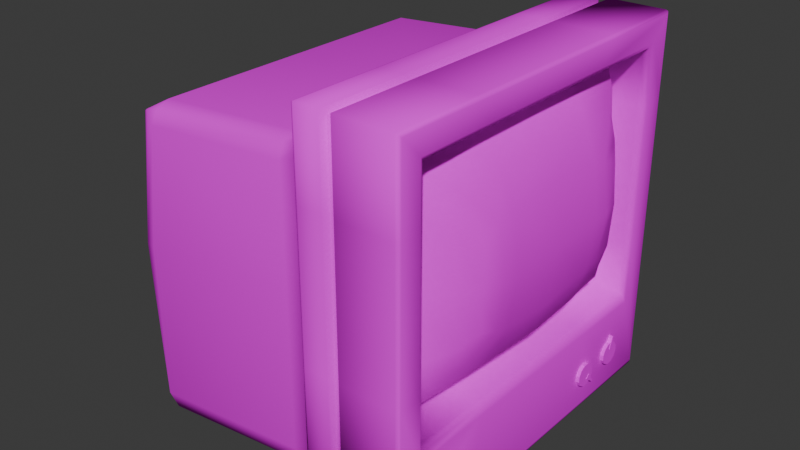 # Source: CRT.blend  (saved by Blender 4.4.32; exported with 4.5.12 LTS)
import bpy
from mathutils import Matrix  # noqa: F401  (used for matrix-valued properties, if any)

bpy.ops.wm.read_factory_settings(use_empty=True)
scene = bpy.context.scene
scene.name = 'Scene'

# ---- collections
col_collection = bpy.data.collections.new('Collection'); scene.collection.children.link(col_collection)

# ---- images (referenced by path relative to the original .blend; pixels are not part of the script)
import os
ASSET_DIR = os.environ.get("B2B_ASSET_DIR", "")  # directory of the original .blend (textures are referenced by path, not embedded)
HERE = os.path.dirname(os.path.abspath(__file__))  # packed textures are extracted next to this script under _unpacked/

def load_image(name, relpath, width, height, colorspace="sRGB"):
    """Load a texture the original file referenced (path relative to the .blend, or extracted next to this script)."""
    p = next((c for c in (os.path.join(HERE, relpath), os.path.join(ASSET_DIR, relpath)) if relpath and os.path.exists(c)), "")
    if p:
        img = bpy.data.images.load(p, check_existing=True)
        img.name = name
    else:  # same state as the original file: an image datablock whose file is absent (Cycles renders it pink)
        img = bpy.data.images.new(name, width, height)
        img.source = "FILE"
        img.filepath = "//" + (relpath or name)
    img.colorspace_settings.name = colorspace
    return img
img_crt3_png_001 = load_image('crt3.png.001', 'crt3.png', 1024, 1024, 'sRGB')

# ---- materials (node trees are filled in below, after node groups)
mat_material = bpy.data.materials.new('Material')
mat_material.alpha_threshold = 0.0
mat_material.roughness = 0.5
mat_material.line_color = (0.0, 0.0, 0.0, 1.0)

# ---- material node trees
mat_material.use_nodes = True; mat_material.node_tree.nodes.clear()
_N = mat_material.node_tree.nodes; _L = mat_material.node_tree.links
n0 = _N.new('ShaderNodeOutputMaterial'); n0.name = 'Material Output'; n0.location = (300, 300)
n1 = _N.new('ShaderNodeBsdfPrincipled'); n1.name = 'Principled BSDF'; n1.location = (10, 300)
n1.inputs[2].default_value = 1.0
n1.inputs[3].default_value = 1.45
n1.inputs[13].default_value = 0.0
n2 = _N.new('ShaderNodeTexImage'); n2.name = 'Image Texture'; n2.location = (-280, 275)
n2.image = img_crt3_png_001
_L.new(n1.outputs[0], n0.inputs[0])
_L.new(n2.outputs[0], n1.inputs[0])
n0.is_active_output = True

# ---- world
world_world = bpy.data.worlds.new('World'); scene.world = world_world
world_world.use_nodes = True; world_world.node_tree.nodes.clear()
_N = world_world.node_tree.nodes; _L = world_world.node_tree.links
n0 = _N.new('ShaderNodeOutputWorld'); n0.name = 'World Output'; n0.location = (300, 300)
n1 = _N.new('ShaderNodeBackground'); n1.name = 'Background'; n1.location = (10, 300)
n1.inputs[0].default_value = (0.05088, 0.05088, 0.05088, 1.0)
_L.new(n1.outputs[0], n0.inputs[0])
n0.is_active_output = True
world_world.color = (0.05088, 0.05088, 0.05088)
world_world.sun_shadow_jitter_overblur = 0.0

# ---- meshes
me_cube_001 = bpy.data.meshes.new('Cube.001')
me_cube_001.from_pydata([(0.6136, -1.0, -1.0), (0.6136, -1.0, 1.0), (0.6136, 1.0, -1.0), (0.6136, 1.0, 1.0), (0.7166, 0.8405, 0.8405), (0.7166, 0.8405, -0.4859), (0.7166, -0.8405, -0.4859), (0.7166, -0.8405, 0.8405), (0.6136, 0.0, -1.0), (0.6136, 0.0, 1.0), (0.7166, 0.0, -0.4859), (0.7166, 0.0, 0.8405), (0.6136, -1.0, 0.1773), (0.6136, 1.0, 0.1773), (0.7166, 0.8405, 0.1773), (0.7166, -0.8405, 0.1773), (0.6738, -0.5, -1.0), (0.6136, 1.0, -0.2055), (0.7166, 0.8405, -0.2055), (0.7215, -0.8405, -0.2055), (0.6738, -1.0, -0.2055), (0.6136, -1.0, -0.2055), (0.6136, -1.0, 0.5601), (0.6136, 1.0, 0.5601), (0.7166, 0.8405, 0.5601), (0.7166, -0.8405, 0.5601), (0.6738, -1.0, -1.0), (0.6136, -0.5, -1.0), (0.7166, -0.4202, 0.8405), (0.6136, -0.5, 1.0), (0.7166, -0.4202, -0.4859), (0.6738, 1.0, -0.2055), (0.6738, 0.5, -1.0), (0.6738, 1.0, -1.0), (0.6136, 0.5, 1.0), (0.7166, 0.4202, -0.4859), (0.6136, 0.5, -1.0), (0.7166, 0.4202, 0.8405), (0.6738, 1.0, 0.5601), (0.6738, 0.5, 1.0), (0.6738, 1.0, 1.0), (0.9793, 1.0, 1.0), (1.0, 0.9843, 0.9843), (0.9939, 0.9954, 0.9954), (0.9793, 1.0, -1.0), (0.9939, 0.9975, -0.9919), (0.9793, -1.0, -1.0), (1.0, -0.9914, -0.9724), (0.9939, -0.9975, -0.9919), (0.9793, -1.0, 1.0), (1.0, -0.9843, 0.9843), (0.9939, -0.9954, 0.9954), (0.9793, 0.0, -1.0), (1.0, 0.0, -0.9733), (0.9939, 0.0, -0.9922), (0.9793, 0.0, 1.0), (1.0, 0.0, 0.9836), (0.9939, 0.0, 0.9952), (1.0, 0.9867, 0.1773), (0.9793, 1.0, 0.1773), (0.9939, 0.9961, 0.1773), (0.9793, -1.0, 0.1773), (1.0, -0.9867, 0.1773), (0.9939, -0.9961, 0.1773), (0.9793, 1.0, -0.2055), (1.0, 0.9887, -0.2055), (0.9939, 0.9967, -0.2055), (1.0, -0.9887, -0.2055), (0.9793, -1.0, -0.2055), (0.9939, -0.9967, -0.2055), (0.9793, 1.0, 0.5601), (1.0, 0.9852, 0.5601), (0.9939, 0.9957, 0.5601), (1.0, -0.9852, 0.5601), (0.9793, -1.0, 0.5601), (0.9939, -0.9957, 0.5601), (1.0, -0.4919, 0.9838), (0.9793, -0.5, 1.0), (0.9939, -0.4976, 0.9952), (1.0, -0.4958, -0.9731), (0.9793, -0.5, -1.0), (0.9939, -0.4988, -0.9921), (0.9793, 0.5, -1.0), (0.9939, 0.4988, -0.9921), (1.0, 0.4919, 0.9838), (0.9793, 0.5, 1.0), (0.9939, 0.4976, 0.9952), (1.0, -0.8575, -0.5409), (0.9588, -0.8405, -0.4859), (0.9879, -0.8455, -0.502), (1.0, -0.8717, 0.8717), (0.9588, -0.8405, 0.8405), (0.9879, -0.8496, 0.8496), (0.9588, 0.8405, -0.4859), (0.9879, 0.8455, -0.502), (1.0, 0.8717, 0.8717), (0.9588, 0.8405, 0.8405), (0.9879, 0.8496, 0.8496), (1.0, 0.0, -0.539), (0.9588, 0.0, -0.4859), (0.9879, 0.0, -0.5015), (1.0, 0.0, 0.8731), (0.9588, 0.0, 0.8405), (0.9879, 0.0, 0.85), (0.9588, 0.8405, 0.1773), (1.0, 0.867, 0.1773), (0.9879, 0.8482, 0.1773), (1.0, -0.867, 0.1773), (0.9588, -0.8405, 0.1773), (0.9879, -0.8482, 0.1773), (1.0, 0.863, -0.2055), (0.9588, 0.8405, -0.2055), (0.9879, 0.8471, -0.2055), (0.9588, -0.8405, -0.2055), (1.0, -0.863, -0.2055), (0.9879, -0.8471, -0.2055), (1.0, 0.8698, 0.5601), (0.9588, 0.8405, 0.5601), (0.9879, 0.8491, 0.5601), (0.9588, -0.8405, 0.5601), (1.0, -0.8698, 0.5601), (0.9879, -0.8491, 0.5601), (0.9588, -0.4202, 0.8405), (1.0, -0.4364, 0.8728), (0.9879, -0.425, 0.8499), (0.9588, -0.4202, -0.4859), (1.0, -0.4285, -0.5395), (0.9879, -0.4227, -0.5016), (0.9588, 0.4202, -0.4859), (0.9879, 0.4227, -0.5016), (0.9588, 0.4202, 0.8405), (1.0, 0.4364, 0.8728), (0.9879, 0.425, 0.8499), (0.4588, 0.0, -0.9201), (0.4588, 0.0, 0.8339), (0.4588, -0.9134, 0.133), (0.4588, 0.9134, 0.133), (0.6738, -0.5, 1.0), (0.6738, -1.0, 1.0), (0.6738, -1.0, 0.5601), (0.6738, 0.0, -1.0), (0.6738, 0.0, 1.0), (0.6738, 1.0, 0.1773), (0.6738, -1.0, 0.1773), (0.6263, -0.4846, -0.967), (0.6263, -0.9691, -0.967), (0.6263, -0.9691, 0.5449), (0.6263, -0.9691, 0.9713), (0.6263, 0.4846, 0.9713), (0.6263, 0.9691, 0.9713), (0.6263, 0.9691, -0.1971), (0.6263, 0.9691, -0.967), (0.6263, 0.4846, -0.967), (0.6263, 5.748e-11, -0.967), (0.6263, -0.4846, 0.9713), (0.6263, 5.748e-11, 0.9713), (0.6263, -0.9691, -0.1971), (0.6263, -0.9691, 0.1739), (0.6263, 0.9691, 0.5449), (0.6263, 0.9691, 0.1739), (0.6568, -0.9691, -0.967), (0.6568, 0.9691, -0.1971), (0.6568, 0.9691, -0.967), (0.6568, 0.4846, 0.9713), (0.6568, 0.9691, 0.9713), (0.6568, 0.9691, 0.5449), (0.6568, 0.4846, -0.967), (0.6568, -0.9691, -0.1971), (0.6568, -0.4846, 0.9713), (0.6568, 5.748e-11, 0.9713), (0.6568, 0.9691, 0.1739), (0.6568, -0.4846, -0.967), (0.6568, -0.9691, 0.9713), (0.6568, -0.9691, 0.5449), (0.6568, 5.748e-11, -0.967), (0.6568, -0.9691, 0.1739), (0.2978, 0.0, 0.7758), (0.2978, -0.9134, 0.0813), (0.2978, 0.0, -0.9358), (0.2978, 0.9134, 0.0813), (-0.7405, 0.0, -0.06637), (-0.501, 0.0, 0.7199), (-0.6561, 0.0, 0.5505), (-0.603, 0.0, 0.6561), (-0.7405, -0.777, -0.06637), (-0.6046, -0.9134, -0.04036), (-0.7007, -0.8735, -0.05875), (-0.7405, 0.0, -0.9247), (-0.6048, 0.0, -1.037), (-0.7007, 0.0, -1.014), (-0.7405, -0.777, -0.9247), (-0.7007, -0.8349, -0.9605), (-0.6561, -0.777, 0.5505), (-0.603, -0.8735, 0.6562), (-0.6046, 0.9134, -0.04036), (-0.7405, 0.777, -0.06637), (-0.7007, 0.8735, -0.05875), (-0.7405, 0.777, -0.9247), (-0.7007, 0.8349, -0.9605), (-0.6561, 0.777, 0.5505), (-0.603, 0.8735, 0.6562), (0.4588, -0.8151, 0.8339), (0.4588, -0.9134, 0.7333), (0.4588, -0.8846, 0.8044), (0.4588, 0.9134, 0.7333), (0.4588, 0.8151, 0.8339), (0.4588, 0.8846, 0.8044), (0.2978, -0.8151, 0.7758), (0.2978, -0.9134, 0.6776), (0.2978, -0.8846, 0.7471), (0.2978, 0.9134, 0.6776), (0.2978, 0.8151, 0.7758), (0.2978, 0.8846, 0.7471), (-0.5151, -0.9134, 0.6158), (-0.5009, -0.8151, 0.72), (-0.58, -0.8824, 0.6705), (-0.505, -0.8846, 0.6894), (-0.5009, 0.8151, 0.72), (-0.5151, 0.9134, 0.6158), (-0.58, 0.8824, 0.6705), (-0.505, 0.8846, 0.6894), (0.4588, 0.7603, -0.9201), (0.4588, 0.9134, -0.7646), (0.4588, 0.8686, -0.8746), (0.4588, -0.9134, -0.7646), (0.4588, -0.7603, -0.9201), (0.4588, -0.8686, -0.8746), (0.2978, -0.9134, -0.7841), (0.2978, -0.7603, -0.9358), (0.2978, -0.8686, -0.8914), (0.2978, 0.7603, -0.9358), (0.2978, 0.9134, -0.7841), (0.2978, 0.8686, -0.8914), (-0.6047, -0.7603, -1.037), (-0.6047, -0.9134, -0.8819), (-0.6047, -0.8686, -0.9918), (-0.6047, 0.9134, -0.8819), (-0.6047, 0.7603, -1.037), (-0.6047, 0.8686, -0.9918), (1.0, 0.9914, -0.9724), (1.0, 0.4958, -0.9731), (1.0, 0.4285, -0.5395), (1.0, 0.8575, -0.5409), (0.4588, -0.562, -0.981), (0.4778, -0.5, -1.0), (0.4644, -0.5181, -0.9944), (0.4778, -1.0, -1.0), (0.4588, -0.981, -0.981), (0.4644, -0.9944, -0.9944), (0.4588, -0.981, 0.5981), (0.4778, -1.0, 0.5601), (0.4644, -0.9944, 0.5712), (0.4778, -1.0, 1.0), (0.4588, -0.981, 0.981), (0.4644, -0.9944, 0.9944), (0.4588, 0.5361, 0.981), (0.4778, 0.5, 1.0), (0.4644, 0.5106, 0.9944), (0.4778, 1.0, 1.0), (0.4588, 0.981, 0.981), (0.4644, 0.9944, 0.9944), (0.4588, 0.981, -0.3284), (0.4778, 1.0, -0.2055), (0.4644, 0.9944, -0.2415), (0.4778, 1.0, -1.0), (0.4588, 0.981, -0.981), (0.4644, 0.9944, -0.9944), (0.4588, 0.562, -0.981), (0.4778, 0.5, -1.0), (0.4644, 0.5181, -0.9944), (0.4778, 0.0, -1.0), (0.4588, 0.0, -0.981), (0.4644, 0.0, -0.9944), (0.4588, -0.5361, 0.981), (0.4778, -0.5, 1.0), (0.4644, -0.5106, 0.9944), (0.4778, 0.0, 1.0), (0.4588, 0.0, 0.981), (0.4644, 0.0, 0.9944), (0.4588, -0.981, -0.3284), (0.4778, -1.0, -0.2055), (0.4644, -0.9944, -0.2415), (0.4778, -1.0, 0.1773), (0.4588, -0.981, 0.1675), (0.4644, -0.9944, 0.1744), (0.4588, 0.981, 0.5981), (0.4778, 1.0, 0.5601), (0.4644, 0.9944, 0.5712), (0.4778, 1.0, 0.1773), (0.4588, 0.981, 0.1675), (0.4644, 0.9944, 0.1744), (0.7166, 0.8405, 0.8405), (0.7166, 0.8405, -0.4859), (0.7166, -0.8405, -0.4859), (0.7166, -0.8405, 0.8405), (0.7166, 0.0, -0.4859), (0.7166, 0.0, 0.8405), (0.7166, 0.8405, 0.1773), (0.7166, -0.8405, 0.1773), (0.7166, 0.8405, -0.2055), (0.7215, -0.8405, -0.2055), (0.7166, 0.8405, 0.5601), (0.7166, -0.8405, 0.5601), (0.7166, -0.4202, 0.8405), (0.7166, -0.4202, -0.4859), (0.7166, 0.4202, -0.4859), (0.7166, 0.4202, 0.8405), (0.7893, 0.7976, -0.1859), (1.04, 0.5092, -0.0426), (0.9706, 0.6131, -0.107), (1.04, 0.4132, -0.07721), (0.8429, 0.7275, -0.3966), (0.9706, 0.5505, -0.2282), (1.04, 0.3214, -0.1046), (0.7981, 0.3963, -0.4479), (0.9706, 0.3284, -0.2861), (1.04, -0.3205, 0.4591), (0.7981, -0.396, 0.8024), (0.9706, -0.3277, 0.6407), (0.843, -0.7271, 0.7511), (1.04, -0.4123, 0.4318), (0.9706, -0.5498, 0.5827), (1.04, -0.5092, -0.0428), (0.794, -0.7974, -0.1859), (0.9706, -0.6126, -0.1071), (0.8429, -0.7271, -0.3966), (1.04, -0.4123, -0.07749), (0.9706, -0.5498, -0.2282), (1.04, -0.3205, -0.1046), (0.7981, -0.396, -0.4479), (0.9706, -0.3277, -0.2861), (0.7868, 9.643e-05, -0.4597), (1.04, 0.0004584, -0.1342), (0.9706, 0.0003421, -0.3092), (1.04, 0.3214, 0.4591), (0.7981, 0.3963, 0.8024), (0.9706, 0.3283, 0.6407), (0.7868, 9.645e-05, 0.8142), (1.04, 0.0004584, 0.4888), (0.9706, 0.0003422, 0.6637), (0.7893, 0.7976, 0.5405), (1.04, 0.5092, 0.3971), (0.9706, 0.6131, 0.4616), (1.047, 0.5256, 0.1773), (0.7732, 0.8137, 0.1773), (0.9706, 0.6407, 0.1773), (1.04, -0.5082, 0.3971), (0.7893, -0.7973, 0.5405), (0.9706, -0.6124, 0.4616), (0.7733, -0.8135, 0.1773), (1.047, -0.5251, 0.1774), (0.9706, -0.6401, 0.1773), (0.8429, 0.7275, 0.7512), (1.04, 0.4132, 0.4318), (0.9706, 0.5505, 0.5827), (0.8797, 0.7318, -0.1586), (0.9075, 0.663, -0.3308), (0.8842, 0.3759, -0.3875), (0.8843, -0.3754, 0.742), (0.9075, -0.6624, 0.6853), (0.8821, -0.7315, -0.1587), (0.9075, -0.6624, -0.3308), (0.8843, -0.3754, -0.3875), (0.8784, 0.0002188, -0.4055), (0.8842, 0.3759, 0.742), (0.8784, 0.0002188, 0.7601), (0.8797, 0.7318, 0.5132), (0.8714, 0.7545, 0.1773), (0.8797, -0.7314, 0.5132), (0.8714, -0.7541, 0.1773), (0.9075, 0.663, 0.6853), (1.073, -0.4123, 0.1774), (1.076, -0.3205, 0.1774), (1.076, 0.0004584, 0.1773), (1.076, 0.3214, 0.1773), (1.073, 0.4132, 0.1773)], [], [(247, 225, 243), (117, 96, 4, 24), (88, 125, 30, 6), (140, 52, 80, 16), (93, 111, 18, 5), (2, 17, 150, 151), (113, 88, 6, 19), (141, 39, 163, 169), (33, 44, 82, 32), (3, 34, 148, 149), (110, 242, 239, 65), (91, 119, 25, 7), (95, 116, 71, 42), (102, 122, 28, 11), (99, 128, 35, 10), (38, 142, 170, 165), (130, 102, 11, 37), (142, 38, 70, 59), (101, 131, 84, 56), (289, 136, 204, 285), (253, 273, 201), (105, 110, 65, 58), (116, 105, 58, 71), (108, 113, 19, 15), (107, 120, 73, 62), (259, 285, 204), (279, 283, 135, 224), (96, 130, 37, 4), (16, 80, 46, 26), (122, 91, 7, 28), (261, 222, 136, 289), (23, 3, 149, 158), (114, 107, 62, 67), (120, 90, 50, 73), (38, 40, 41, 70), (283, 249, 202, 135), (111, 104, 14, 18), (1, 22, 146, 147), (119, 108, 15, 25), (31, 142, 59, 64), (243, 225, 133, 271), (265, 222, 261), (265, 267, 221), (255, 259, 205), (247, 279, 224), (90, 123, 76, 50), (126, 87, 47, 79), (123, 101, 56, 76), (32, 82, 52, 140), (104, 117, 24, 14), (125, 99, 10, 30), (277, 134, 201, 273), (249, 253, 202), (271, 133, 221, 267), (128, 93, 5, 35), (98, 126, 79, 53), (33, 31, 64, 44), (131, 95, 42, 84), (241, 98, 53, 240), (16, 26, 160, 171), (255, 205, 134, 277), (65, 239, 45, 66), (66, 45, 44, 64), (82, 44, 45, 83), (83, 45, 239, 240), (77, 49, 51, 78), (78, 51, 50, 76), (68, 46, 48, 69), (69, 48, 47, 67), (80, 52, 54, 81), (81, 54, 53, 79), (85, 55, 57, 86), (86, 57, 56, 84), (71, 58, 60, 72), (72, 60, 59, 70), (74, 61, 63, 75), (75, 63, 62, 73), (58, 65, 66, 60), (60, 66, 64, 59), (61, 68, 69, 63), (63, 69, 67, 62), (42, 71, 72, 43), (43, 72, 70, 41), (49, 74, 75, 51), (51, 75, 73, 50), (55, 77, 78, 57), (57, 78, 76, 56), (46, 80, 81, 48), (48, 81, 79, 47), (52, 82, 83, 54), (54, 83, 240, 53), (41, 85, 86, 43), (43, 86, 84, 42), (13, 23, 158, 159), (111, 93, 94, 112), (112, 94, 242, 110), (241, 242, 94, 129), (129, 94, 93, 128), (123, 90, 92, 124), (124, 92, 91, 122), (114, 87, 89, 115), (115, 89, 88, 113), (126, 98, 100, 127), (127, 100, 99, 125), (131, 101, 103, 132), (132, 103, 102, 130), (117, 104, 106, 118), (118, 106, 105, 116), (120, 107, 109, 121), (121, 109, 108, 119), (104, 111, 112, 106), (106, 112, 110, 105), (107, 114, 115, 109), (109, 115, 113, 108), (96, 117, 118, 97), (97, 118, 116, 95), (90, 120, 121, 92), (92, 121, 119, 91), (101, 123, 124, 103), (103, 124, 122, 102), (87, 126, 127, 89), (89, 127, 125, 88), (98, 241, 129, 100), (100, 129, 128, 99), (95, 131, 132, 97), (97, 132, 130, 96), (87, 114, 67, 47), (134, 205, 211, 176), (135, 202, 208, 177), (133, 225, 228, 178), (221, 133, 178, 230), (224, 135, 177, 227), (207, 176, 181, 214), (41, 40, 39, 85), (55, 141, 137, 77), (22, 12, 157, 146), (143, 139, 173, 175), (0, 27, 144, 145), (68, 61, 143, 20), (12, 21, 156, 157), (61, 74, 139, 143), (40, 38, 165, 164), (20, 143, 175, 167), (85, 39, 141, 55), (77, 137, 138, 49), (21, 0, 145, 156), (46, 68, 20, 26), (74, 49, 138, 139), (142, 31, 161, 170), (173, 172, 147, 146), (160, 167, 156, 145), (168, 154, 147, 172), (163, 148, 155, 169), (175, 173, 146, 157), (167, 175, 157, 156), (169, 155, 154, 168), (164, 149, 148, 163), (151, 150, 161, 162), (152, 166, 174, 153), (150, 159, 170, 161), (158, 149, 164, 165), (144, 171, 160, 145), (159, 158, 165, 170), (151, 162, 166, 152), (153, 174, 171, 144), (138, 137, 168, 172), (34, 9, 155, 148), (33, 32, 166, 162), (26, 20, 167, 160), (39, 40, 164, 163), (17, 13, 159, 150), (36, 2, 151, 152), (139, 138, 172, 173), (27, 8, 153, 144), (137, 141, 169, 168), (140, 16, 171, 174), (8, 36, 152, 153), (31, 33, 162, 161), (9, 29, 154, 155), (29, 1, 147, 154), (32, 140, 174, 166), (193, 186, 185, 213, 215), (186, 191, 234, 185), (187, 180, 195, 197), (190, 184, 180, 187), (178, 228, 233, 188), (204, 136, 179, 210), (227, 177, 185, 234), (177, 208, 213, 185), (210, 179, 194, 218), (179, 231, 236, 194), (176, 211, 217, 181), (230, 178, 188, 237), (184, 192, 182, 180), (190, 187, 189, 191), (194, 236, 198, 196), (181, 217, 219, 200, 183), (193, 183, 182, 192), (192, 184, 186, 193), (215, 214, 181, 183, 193), (184, 190, 191, 186), (191, 189, 188, 233), (187, 197, 198, 189), (219, 218, 194, 196, 200), (183, 200, 199, 182), (200, 196, 195, 199), (189, 198, 237, 188), (196, 198, 197, 195), (180, 182, 199, 195), (213, 216, 215), (216, 214, 215), (217, 220, 219), (220, 218, 219), (211, 205, 206, 212), (212, 206, 204, 210), (208, 202, 203, 209), (209, 203, 201, 207), (210, 218, 220, 212), (212, 220, 217, 211), (213, 208, 209, 216), (216, 209, 207, 214), (201, 134, 176, 207), (34, 3, 258, 256), (233, 235, 191), (235, 234, 191), (236, 238, 198), (238, 237, 198), (231, 222, 223, 232), (232, 223, 221, 230), (228, 225, 226, 229), (229, 226, 224, 227), (233, 228, 229, 235), (235, 229, 227, 234), (236, 231, 232, 238), (238, 232, 230, 237), (136, 222, 231, 179), (21, 12, 282, 280), (253, 203, 202), (203, 253, 201), (1, 29, 274, 252), (23, 13, 288, 286), (27, 0, 246, 244), (29, 9, 276, 274), (206, 259, 204), (259, 206, 205), (2, 36, 268, 264), (226, 247, 224), (36, 8, 270, 268), (223, 222, 265), (223, 265, 221), (13, 17, 262, 288), (22, 1, 252, 250), (0, 21, 280, 246), (226, 225, 247), (3, 23, 286, 258), (17, 2, 264, 262), (9, 34, 256, 276), (12, 22, 250, 282), (239, 242, 241, 240), (244, 246, 248, 245), (245, 248, 247, 243), (250, 252, 254, 251), (251, 254, 253, 249), (256, 258, 260, 257), (257, 260, 259, 255), (262, 264, 266, 263), (263, 266, 265, 261), (268, 270, 272, 269), (269, 272, 271, 267), (274, 276, 278, 275), (275, 278, 277, 273), (280, 282, 284, 281), (281, 284, 283, 279), (286, 288, 290, 287), (287, 290, 289, 285), (288, 262, 263, 290), (290, 263, 261, 289), (246, 280, 281, 248), (248, 281, 279, 247), (282, 250, 251, 284), (284, 251, 249, 283), (258, 286, 287, 260), (260, 287, 285, 259), (270, 244, 245, 272), (272, 245, 243, 271), (252, 274, 275, 254), (254, 275, 273, 253), (276, 256, 257, 278), (278, 257, 255, 277), (264, 268, 269, 266), (266, 269, 267, 265), (8, 27, 244, 270), (298, 300, 323, 349), (299, 297, 344, 307), (294, 302, 347, 319), (302, 298, 349, 347), (300, 293, 325, 323), (297, 301, 340, 344), (306, 296, 337, 335), (301, 291, 352, 340), (304, 295, 331, 329), (291, 306, 335, 352), (305, 292, 311, 314), (295, 305, 314, 331), (293, 304, 329, 325), (303, 294, 319, 317), (296, 303, 317, 337), (308, 310, 312, 309), (355, 356, 311, 307), (357, 356, 312, 315), (315, 312, 310, 313), (358, 359, 321, 318), (318, 321, 320, 316), (360, 361, 327, 324), (324, 327, 326, 322), (362, 363, 333, 330), (330, 333, 332, 328), (364, 365, 339, 336), (336, 339, 338, 334), (341, 343, 345, 342), (366, 367, 344, 340), (368, 369, 351, 348), (348, 351, 350, 346), (343, 308, 309, 345), (367, 355, 307, 344), (369, 360, 324, 351), (351, 324, 322, 350), (353, 341, 342, 354), (370, 366, 340, 352), (359, 368, 348, 321), (321, 348, 346, 320), (365, 358, 318, 339), (339, 318, 316, 338), (361, 362, 330, 327), (327, 330, 328, 326), (363, 357, 315, 333), (333, 315, 313, 332), (370, 364, 336, 354), (354, 336, 334, 353), (292, 299, 307, 311), (352, 335, 364, 370), (331, 314, 357, 363), (325, 329, 362, 361), (337, 317, 358, 365), (319, 347, 368, 359), (354, 342, 366, 370), (349, 323, 360, 369), (345, 309, 355, 367), (347, 349, 369, 368), (342, 345, 367, 366), (335, 337, 365, 364), (329, 331, 363, 362), (323, 325, 361, 360), (317, 319, 359, 358), (314, 311, 356, 357), (309, 312, 356, 355), (373, 338, 316, 372), (374, 334, 338, 373), (372, 316, 320, 371), (374, 375, 353, 334), (371, 320, 346, 350), (375, 343, 341, 353), (310, 308, 343, 375), (313, 310, 375, 374), (313, 374, 373, 332), (332, 373, 372, 328), (328, 372, 371, 326), (326, 371, 350, 322)])
me_cube_001.polygons.foreach_set('use_smooth', [True] * 368)
_k = set([(4, 24), (4, 37), (5, 18), (5, 35), (6, 19), (6, 30), (7, 25), (7, 28), (10, 30), (10, 35), (11, 28), (11, 37), (14, 18), (14, 24), (15, 19), (15, 25), (291, 301), (291, 306), (292, 299), (292, 305), (293, 300), (293, 304), (294, 302), (294, 303), (295, 304), (295, 305), (296, 303), (296, 306), (297, 299), (297, 301), (298, 300), (298, 302)])
me_cube_001.attributes.new('sharp_edge', 'BOOLEAN', 'EDGE').data.foreach_set('value', [ (min(e.vertices), max(e.vertices)) in _k for e in me_cube_001.edges])
_uv = me_cube_001.uv_layers.new(name='UVMap')
_uv.uv.foreach_set('vector', [0.08097, 0.6402, 0.06861, 0.6937, 0.05751, 0.6402, 0.2421, 0.2877, 0.2421, 0.2766, 0.2516, 0.2765, 0.2517, 0.2876, 0.2557, 0.1056, 0.2556, 0.08899, 0.2652, 0.08898, 0.2652, 0.1056, 0.222, 0.07242, 0.2341, 0.0724, 0.2342, 0.09218, 0.2221, 0.0922, 0.2423, 0.3291, 0.2422, 0.318, 0.2518, 0.3179, 0.2518, 0.329, 0.2182, 0.3494, 0.2182, 0.318, 0.2196, 0.3176, 0.2195, 0.3481, 0.2422, 0.1434, 0.2423, 0.1323, 0.2518, 0.1324, 0.2516, 0.1435, 0.2222, 0.2307, 0.2222, 0.2505, 0.2209, 0.2499, 0.2209, 0.2307, 0.2221, 0.3494, 0.2342, 0.3494, 0.2342, 0.3692, 0.2221, 0.3692, 0.2184, 0.2703, 0.2184, 0.2505, 0.2197, 0.2499, 0.2197, 0.269, 0.2402, 0.318, 0.2404, 0.3313, 0.2351, 0.3483, 0.2352, 0.318, 0.242, 0.1848, 0.2421, 0.1737, 0.2517, 0.1737, 0.2516, 0.1848, 0.2398, 0.2753, 0.2399, 0.2877, 0.2354, 0.2877, 0.2354, 0.2709, 0.242, 0.2307, 0.242, 0.2141, 0.2516, 0.2141, 0.2516, 0.2307, 0.2556, 0.389, 0.2556, 0.3724, 0.2652, 0.3724, 0.2652, 0.389, 0.2222, 0.2877, 0.2222, 0.3028, 0.2208, 0.3029, 0.2208, 0.2883, 0.242, 0.2473, 0.242, 0.2307, 0.2516, 0.2307, 0.2516, 0.2473, 0.2222, 0.3028, 0.2222, 0.2877, 0.2343, 0.2877, 0.2343, 0.3028, 0.2398, 0.2307, 0.2398, 0.248, 0.2354, 0.2502, 0.2354, 0.2307, 0.3527, 0.6402, 0.3546, 0.6996, 0.321, 0.6996, 0.3286, 0.6402, 0.1951, 0.6402, 0.22, 0.6402, 0.2044, 0.7695, 0.24, 0.3028, 0.2402, 0.318, 0.2352, 0.318, 0.2353, 0.3028, 0.2399, 0.2877, 0.24, 0.3028, 0.2353, 0.3028, 0.2354, 0.2877, 0.2421, 0.1586, 0.2422, 0.1434, 0.2516, 0.1435, 0.2517, 0.1586, 0.24, 0.1586, 0.2399, 0.1737, 0.2354, 0.1737, 0.2353, 0.1586, 0.3071, 0.6402, 0.3286, 0.6402, 0.321, 0.6996, 0.1197, 0.6402, 0.1474, 0.6402, 0.1455, 0.6996, 0.09522, 0.6996, 0.242, 0.2639, 0.242, 0.2473, 0.2516, 0.2473, 0.2516, 0.2639, 0.2221, 0.0922, 0.2342, 0.09218, 0.2342, 0.112, 0.2221, 0.112, 0.242, 0.2141, 0.242, 0.1974, 0.2516, 0.1974, 0.2516, 0.2141, 0.3804, 0.6402, 0.4049, 0.6996, 0.3546, 0.6996, 0.3527, 0.6402, 0.2183, 0.2877, 0.2183, 0.2703, 0.2196, 0.2714, 0.2196, 0.2883, 0.2402, 0.1434, 0.24, 0.1586, 0.2353, 0.1586, 0.2352, 0.1434, 0.2399, 0.1737, 0.2398, 0.186, 0.2354, 0.1905, 0.2354, 0.1737, 0.2222, 0.2877, 0.2222, 0.2703, 0.2343, 0.2703, 0.2343, 0.2877, 0.1474, 0.6402, 0.1715, 0.6402, 0.1791, 0.6996, 0.1455, 0.6996, 0.2422, 0.318, 0.2421, 0.3028, 0.2517, 0.3028, 0.2518, 0.3179, 0.2183, 0.1911, 0.2183, 0.1737, 0.2196, 0.1731, 0.2196, 0.19, 0.2421, 0.1737, 0.2421, 0.1586, 0.2517, 0.1586, 0.2517, 0.1737, 0.2222, 0.318, 0.2222, 0.3028, 0.2343, 0.3028, 0.2342, 0.318, 0.05751, 0.6402, 0.06861, 0.6937, 0.02604, 0.6937, 0.02604, 0.6402, 0.417, 0.6402, 0.4049, 0.6996, 0.3804, 0.6402, 0.4191, 0.6402, 0.4426, 0.6402, 0.4315, 0.6937, 0.2801, 0.6402, 0.305, 0.6402, 0.2957, 0.7695, 0.08311, 0.6402, 0.1197, 0.6402, 0.09522, 0.6996, 0.2398, 0.1962, 0.2398, 0.2134, 0.2354, 0.2112, 0.2354, 0.1917, 0.2528, 0.08932, 0.2527, 0.1063, 0.2357, 0.1116, 0.2356, 0.09201, 0.2398, 0.2134, 0.2398, 0.2307, 0.2354, 0.2307, 0.2354, 0.2112, 0.2221, 0.3692, 0.2342, 0.3692, 0.2341, 0.389, 0.222, 0.389, 0.2421, 0.3028, 0.2421, 0.2877, 0.2517, 0.2876, 0.2517, 0.3028, 0.2556, 0.08899, 0.2556, 0.07237, 0.2652, 0.07236, 0.2652, 0.08898, 0.25, 0.6402, 0.25, 0.7695, 0.2044, 0.7695, 0.22, 0.6402, 0.1715, 0.6402, 0.193, 0.6402, 0.1791, 0.6996, 0.4741, 0.6402, 0.4741, 0.6937, 0.4315, 0.6937, 0.4426, 0.6402, 0.2556, 0.3724, 0.2557, 0.3558, 0.2652, 0.3558, 0.2652, 0.3724, 0.2528, 0.07237, 0.2528, 0.08932, 0.2356, 0.09201, 0.2356, 0.07239, 0.2221, 0.3494, 0.2222, 0.318, 0.2342, 0.318, 0.2342, 0.3494, 0.2398, 0.248, 0.2398, 0.2652, 0.2354, 0.2696, 0.2354, 0.2502, 0.2528, 0.3721, 0.2528, 0.389, 0.2356, 0.389, 0.2356, 0.3694, 0.2221, 0.0922, 0.2221, 0.112, 0.2206, 0.1108, 0.2206, 0.09159, 0.2801, 0.6402, 0.2957, 0.7695, 0.25, 0.7695, 0.25, 0.6402, 0.2352, 0.318, 0.2351, 0.3483, 0.2348, 0.3491, 0.2348, 0.318, 0.2348, 0.318, 0.2348, 0.3491, 0.2342, 0.3494, 0.2342, 0.318, 0.2342, 0.3692, 0.2342, 0.3494, 0.2349, 0.3495, 0.2348, 0.3693, 0.2348, 0.3693, 0.2349, 0.3495, 0.2357, 0.3498, 0.2356, 0.3694, 0.2343, 0.2109, 0.2343, 0.1911, 0.2349, 0.1913, 0.2349, 0.211, 0.2349, 0.211, 0.2349, 0.1913, 0.2354, 0.1917, 0.2354, 0.2112, 0.2342, 0.1434, 0.2342, 0.112, 0.2348, 0.1123, 0.2348, 0.1434, 0.2348, 0.1434, 0.2348, 0.1123, 0.2351, 0.1131, 0.2352, 0.1434, 0.2342, 0.09218, 0.2341, 0.0724, 0.2348, 0.0724, 0.2348, 0.09213, 0.2348, 0.09213, 0.2348, 0.0724, 0.2356, 0.07239, 0.2356, 0.09201, 0.2343, 0.2505, 0.2343, 0.2307, 0.2349, 0.2307, 0.2349, 0.2504, 0.2349, 0.2504, 0.2349, 0.2307, 0.2354, 0.2307, 0.2354, 0.2502, 0.2354, 0.2877, 0.2353, 0.3028, 0.2349, 0.3028, 0.2349, 0.2877, 0.2349, 0.2877, 0.2349, 0.3028, 0.2343, 0.3028, 0.2343, 0.2877, 0.2343, 0.1737, 0.2343, 0.1586, 0.2349, 0.1586, 0.2349, 0.1737, 0.2349, 0.1737, 0.2349, 0.1586, 0.2353, 0.1586, 0.2354, 0.1737, 0.2353, 0.3028, 0.2352, 0.318, 0.2348, 0.318, 0.2349, 0.3028, 0.2349, 0.3028, 0.2348, 0.318, 0.2342, 0.318, 0.2343, 0.3028, 0.2343, 0.1586, 0.2342, 0.1434, 0.2348, 0.1434, 0.2349, 0.1586, 0.2349, 0.1586, 0.2348, 0.1434, 0.2352, 0.1434, 0.2353, 0.1586, 0.2354, 0.2709, 0.2354, 0.2877, 0.2349, 0.2877, 0.2349, 0.2704, 0.2349, 0.2704, 0.2349, 0.2877, 0.2343, 0.2877, 0.2343, 0.2703, 0.2343, 0.1911, 0.2343, 0.1737, 0.2349, 0.1737, 0.2349, 0.1909, 0.2349, 0.1909, 0.2349, 0.1737, 0.2354, 0.1737, 0.2354, 0.1905, 0.2343, 0.2307, 0.2343, 0.2109, 0.2349, 0.211, 0.2349, 0.2307, 0.2349, 0.2307, 0.2349, 0.211, 0.2354, 0.2112, 0.2354, 0.2307, 0.2342, 0.112, 0.2342, 0.09218, 0.2348, 0.09213, 0.2349, 0.1119, 0.2349, 0.1119, 0.2348, 0.09213, 0.2356, 0.09201, 0.2357, 0.1116, 0.2341, 0.389, 0.2342, 0.3692, 0.2348, 0.3693, 0.2348, 0.389, 0.2348, 0.389, 0.2348, 0.3693, 0.2356, 0.3694, 0.2356, 0.389, 0.2343, 0.2703, 0.2343, 0.2505, 0.2349, 0.2504, 0.2349, 0.2701, 0.2349, 0.2701, 0.2349, 0.2504, 0.2354, 0.2502, 0.2354, 0.2696, 0.2183, 0.3028, 0.2183, 0.2877, 0.2196, 0.2883, 0.2196, 0.3029, 0.2422, 0.318, 0.2423, 0.3291, 0.2411, 0.3297, 0.241, 0.318, 0.241, 0.318, 0.2411, 0.3297, 0.2404, 0.3313, 0.2402, 0.318, 0.2528, 0.3721, 0.2527, 0.3551, 0.2543, 0.3556, 0.2543, 0.3723, 0.2543, 0.3723, 0.2543, 0.3556, 0.2557, 0.3558, 0.2556, 0.3724, 0.2398, 0.2134, 0.2398, 0.1962, 0.2408, 0.1971, 0.2408, 0.2139, 0.2408, 0.2139, 0.2408, 0.1971, 0.242, 0.1974, 0.242, 0.2141, 0.2402, 0.1434, 0.2404, 0.1301, 0.2411, 0.1317, 0.241, 0.1434, 0.241, 0.1434, 0.2411, 0.1317, 0.2423, 0.1323, 0.2422, 0.1434, 0.2528, 0.08932, 0.2528, 0.07237, 0.2543, 0.07237, 0.2543, 0.08909, 0.2543, 0.08909, 0.2543, 0.07237, 0.2556, 0.07237, 0.2556, 0.08899, 0.2398, 0.248, 0.2398, 0.2307, 0.2408, 0.2307, 0.2408, 0.2475, 0.2408, 0.2475, 0.2408, 0.2307, 0.242, 0.2307, 0.242, 0.2473, 0.2421, 0.2877, 0.2421, 0.3028, 0.2409, 0.3028, 0.2409, 0.2877, 0.2409, 0.2877, 0.2409, 0.3028, 0.24, 0.3028, 0.2399, 0.2877, 0.2399, 0.1737, 0.24, 0.1586, 0.2409, 0.1586, 0.2409, 0.1737, 0.2409, 0.1737, 0.2409, 0.1586, 0.2421, 0.1586, 0.2421, 0.1737, 0.2421, 0.3028, 0.2422, 0.318, 0.241, 0.318, 0.2409, 0.3028, 0.2409, 0.3028, 0.241, 0.318, 0.2402, 0.318, 0.24, 0.3028, 0.24, 0.1586, 0.2402, 0.1434, 0.241, 0.1434, 0.2409, 0.1586, 0.2409, 0.1586, 0.241, 0.1434, 0.2422, 0.1434, 0.2421, 0.1586, 0.2421, 0.2766, 0.2421, 0.2877, 0.2409, 0.2877, 0.2408, 0.2762, 0.2408, 0.2762, 0.2409, 0.2877, 0.2399, 0.2877, 0.2398, 0.2753, 0.2398, 0.186, 0.2399, 0.1737, 0.2409, 0.1737, 0.2408, 0.1852, 0.2408, 0.1852, 0.2409, 0.1737, 0.2421, 0.1737, 0.242, 0.1848, 0.2398, 0.2307, 0.2398, 0.2134, 0.2408, 0.2139, 0.2408, 0.2307, 0.2408, 0.2307, 0.2408, 0.2139, 0.242, 0.2141, 0.242, 0.2307, 0.2527, 0.1063, 0.2528, 0.08932, 0.2543, 0.08909, 0.2543, 0.1058, 0.2543, 0.1058, 0.2543, 0.08909, 0.2556, 0.08899, 0.2557, 0.1056, 0.2528, 0.389, 0.2528, 0.3721, 0.2543, 0.3723, 0.2543, 0.389, 0.2543, 0.389, 0.2543, 0.3723, 0.2556, 0.3724, 0.2556, 0.389, 0.2398, 0.2652, 0.2398, 0.248, 0.2408, 0.2475, 0.2408, 0.2643, 0.2408, 0.2643, 0.2408, 0.2475, 0.242, 0.2473, 0.242, 0.2639, 0.2404, 0.1301, 0.2402, 0.1434, 0.2352, 0.1434, 0.2351, 0.1131, 0.1234, 0.807, 0.1234, 0.7441, 0.1366, 0.7439, 0.1365, 0.8069, 0.2442, 0.9562, 0.1977, 0.9543, 0.2025, 0.9421, 0.2485, 0.9439, 0.419, 0.8045, 0.4184, 0.8641, 0.4058, 0.8639, 0.4064, 0.8046, 0.4172, 0.7449, 0.419, 0.8045, 0.4064, 0.8046, 0.4046, 0.7454, 0.3135, 0.9571, 0.2442, 0.9562, 0.2485, 0.9439, 0.315, 0.9447, 0.1374, 0.8703, 0.1365, 0.8069, 0.1974, 0.8066, 0.198, 0.8673, 0.2343, 0.2703, 0.2222, 0.2703, 0.2222, 0.2505, 0.2343, 0.2505, 0.2343, 0.2307, 0.2222, 0.2307, 0.2222, 0.2109, 0.2343, 0.2109, 0.2183, 0.1737, 0.2183, 0.1586, 0.2196, 0.1584, 0.2196, 0.1731, 0.2222, 0.1586, 0.2222, 0.1737, 0.2208, 0.1731, 0.2208, 0.1584, 0.218, 0.112, 0.218, 0.0922, 0.2194, 0.09159, 0.2194, 0.1108, 0.2342, 0.1434, 0.2343, 0.1586, 0.2222, 0.1586, 0.2222, 0.1434, 0.2183, 0.1586, 0.2182, 0.1434, 0.2196, 0.1438, 0.2196, 0.1584, 0.2343, 0.1586, 0.2343, 0.1737, 0.2222, 0.1737, 0.2222, 0.1586, 0.2222, 0.2703, 0.2222, 0.2877, 0.2208, 0.2883, 0.2208, 0.2714, 0.2222, 0.1434, 0.2222, 0.1586, 0.2208, 0.1584, 0.2208, 0.1438, 0.2343, 0.2505, 0.2222, 0.2505, 0.2222, 0.2307, 0.2343, 0.2307, 0.2343, 0.2109, 0.2222, 0.2109, 0.2222, 0.1911, 0.2343, 0.1911, 0.2182, 0.1434, 0.2182, 0.112, 0.2195, 0.1133, 0.2196, 0.1438, 0.2342, 0.112, 0.2342, 0.1434, 0.2222, 0.1434, 0.2221, 0.112, 0.2343, 0.1737, 0.2343, 0.1911, 0.2222, 0.1911, 0.2222, 0.1737, 0.2222, 0.3028, 0.2222, 0.318, 0.2208, 0.3176, 0.2208, 0.3029, 0.2208, 0.1731, 0.2208, 0.19, 0.2196, 0.19, 0.2196, 0.1731, 0.2207, 0.1133, 0.2208, 0.1438, 0.2196, 0.1438, 0.2195, 0.1133, 0.2209, 0.2115, 0.2197, 0.2115, 0.2197, 0.1923, 0.2209, 0.1923, 0.2209, 0.2499, 0.2197, 0.2499, 0.2197, 0.2307, 0.2209, 0.2307, 0.2208, 0.1584, 0.2208, 0.1731, 0.2196, 0.1731, 0.2196, 0.1584, 0.2208, 0.1438, 0.2208, 0.1584, 0.2196, 0.1584, 0.2196, 0.1438, 0.2209, 0.2307, 0.2197, 0.2307, 0.2197, 0.2115, 0.2209, 0.2115, 0.2209, 0.269, 0.2197, 0.269, 0.2197, 0.2499, 0.2209, 0.2499, 0.2195, 0.3481, 0.2196, 0.3176, 0.2208, 0.3176, 0.2207, 0.3481, 0.2194, 0.3698, 0.2206, 0.3698, 0.2206, 0.389, 0.2194, 0.389, 0.2196, 0.3176, 0.2196, 0.3029, 0.2208, 0.3029, 0.2208, 0.3176, 0.2196, 0.2883, 0.2196, 0.2714, 0.2208, 0.2714, 0.2208, 0.2883, 0.2194, 0.09159, 0.2206, 0.09159, 0.2206, 0.1108, 0.2194, 0.1108, 0.2196, 0.3029, 0.2196, 0.2883, 0.2208, 0.2883, 0.2208, 0.3029, 0.2194, 0.3506, 0.2206, 0.3506, 0.2206, 0.3698, 0.2194, 0.3698, 0.2194, 0.07242, 0.2206, 0.07242, 0.2206, 0.09159, 0.2194, 0.09159, 0.2222, 0.1911, 0.2222, 0.2109, 0.2209, 0.2115, 0.2209, 0.1923, 0.2184, 0.2505, 0.2184, 0.2307, 0.2197, 0.2307, 0.2197, 0.2499, 0.2221, 0.3494, 0.2221, 0.3692, 0.2206, 0.3698, 0.2206, 0.3506, 0.2221, 0.112, 0.2222, 0.1434, 0.2208, 0.1438, 0.2207, 0.1133, 0.2222, 0.2505, 0.2222, 0.2703, 0.2209, 0.269, 0.2209, 0.2499, 0.2182, 0.318, 0.2183, 0.3028, 0.2196, 0.3029, 0.2196, 0.3176, 0.218, 0.3692, 0.218, 0.3494, 0.2194, 0.3506, 0.2194, 0.3698, 0.2222, 0.1737, 0.2222, 0.1911, 0.2208, 0.19, 0.2208, 0.1731, 0.218, 0.0922, 0.218, 0.07242, 0.2194, 0.07242, 0.2194, 0.09159, 0.2222, 0.2109, 0.2222, 0.2307, 0.2209, 0.2307, 0.2209, 0.2115, 0.222, 0.07242, 0.2221, 0.0922, 0.2206, 0.09159, 0.2206, 0.07242, 0.218, 0.389, 0.218, 0.3692, 0.2194, 0.3698, 0.2194, 0.389, 0.2222, 0.318, 0.2221, 0.3494, 0.2207, 0.3481, 0.2208, 0.3176, 0.2184, 0.2307, 0.2184, 0.2109, 0.2197, 0.2115, 0.2197, 0.2307, 0.2184, 0.2109, 0.2184, 0.1911, 0.2197, 0.1923, 0.2197, 0.2115, 0.2221, 0.3692, 0.222, 0.389, 0.2206, 0.389, 0.2206, 0.3698, 0.208, 0.8731, 0.2614, 0.8692, 0.2599, 0.8769, 0.2109, 0.8805, 0.2069, 0.875, 0.2614, 0.8692, 0.3271, 0.8681, 0.3206, 0.8771, 0.2599, 0.8769, 0.3227, 0.8055, 0.2609, 0.8061, 0.2608, 0.7505, 0.3234, 0.7481, 0.3246, 0.8628, 0.262, 0.8617, 0.2609, 0.8061, 0.3227, 0.8055, 0.4064, 0.8046, 0.4058, 0.8639, 0.3376, 0.8607, 0.3373, 0.8054, 0.195, 0.6595, 0.2413, 0.6567, 0.2458, 0.6688, 0.2001, 0.6716, 0.315, 0.9447, 0.2485, 0.9439, 0.2599, 0.8769, 0.3206, 0.8771, 0.2485, 0.9439, 0.2025, 0.9421, 0.2109, 0.8805, 0.2599, 0.8769, 0.2001, 0.6716, 0.2458, 0.6688, 0.2584, 0.7354, 0.2097, 0.7327, 0.2458, 0.6688, 0.3121, 0.6666, 0.3192, 0.7339, 0.2584, 0.7354, 0.1365, 0.8069, 0.1366, 0.7439, 0.1971, 0.7459, 0.1974, 0.8066, 0.4046, 0.7454, 0.4064, 0.8046, 0.3373, 0.8054, 0.3365, 0.75, 0.262, 0.8617, 0.2159, 0.8646, 0.2154, 0.8064, 0.2609, 0.8061, 0.3246, 0.8628, 0.3227, 0.8055, 0.3298, 0.8054, 0.3287, 0.867, 0.2584, 0.7354, 0.3192, 0.7339, 0.3258, 0.7428, 0.2601, 0.743, 0.1974, 0.8066, 0.1971, 0.7459, 0.204, 0.7406, 0.2061, 0.7412, 0.2066, 0.8065, 0.2071, 0.872, 0.2066, 0.8065, 0.2154, 0.8064, 0.2159, 0.8646, 0.2159, 0.8646, 0.262, 0.8617, 0.2614, 0.8692, 0.208, 0.8731, 0.205, 0.8726, 0.198, 0.8673, 0.1974, 0.8066, 0.2066, 0.8065, 0.2071, 0.872, 0.262, 0.8617, 0.3246, 0.8628, 0.3271, 0.8681, 0.2614, 0.8692, 0.3287, 0.867, 0.3298, 0.8054, 0.3373, 0.8054, 0.3376, 0.8607, 0.3227, 0.8055, 0.3234, 0.7481, 0.3274, 0.7438, 0.3298, 0.8054, 0.2058, 0.7382, 0.2097, 0.7327, 0.2584, 0.7354, 0.2601, 0.743, 0.207, 0.7401, 0.2066, 0.8065, 0.2061, 0.7412, 0.215, 0.7484, 0.2154, 0.8064, 0.207, 0.7401, 0.2601, 0.743, 0.2608, 0.7505, 0.215, 0.7484, 0.3298, 0.8054, 0.3274, 0.7438, 0.3365, 0.75, 0.3373, 0.8054, 0.2601, 0.743, 0.3258, 0.7428, 0.3234, 0.7481, 0.2608, 0.7505, 0.2609, 0.8061, 0.2154, 0.8064, 0.215, 0.7484, 0.2608, 0.7505, 0.2109, 0.8805, 0.2049, 0.8806, 0.2069, 0.875, 0.199, 0.873, 0.198, 0.8673, 0.205, 0.8726, 0.1971, 0.7459, 0.198, 0.7403, 0.204, 0.7406, 0.2037, 0.7327, 0.2097, 0.7327, 0.2058, 0.7382, 0.1366, 0.7439, 0.1234, 0.7441, 0.124, 0.7384, 0.1371, 0.7381, 0.1943, 0.6721, 0.1892, 0.66, 0.195, 0.6595, 0.2001, 0.6716, 0.2025, 0.9421, 0.1977, 0.9543, 0.1918, 0.9539, 0.1967, 0.9417, 0.138, 0.8761, 0.1248, 0.8759, 0.1241, 0.8702, 0.1374, 0.8703, 0.2001, 0.6716, 0.2097, 0.7327, 0.2037, 0.7327, 0.1943, 0.6721, 0.1371, 0.7381, 0.198, 0.7403, 0.1971, 0.7459, 0.1366, 0.7439, 0.2109, 0.8805, 0.2025, 0.9421, 0.1967, 0.9417, 0.2049, 0.8806, 0.199, 0.873, 0.138, 0.8761, 0.1374, 0.8703, 0.198, 0.8673, 0.1241, 0.8702, 0.1234, 0.807, 0.1365, 0.8069, 0.1374, 0.8703, 0.278, 0.4953, 0.306, 0.4953, 0.306, 0.6147, 0.278, 0.6147, 0.3376, 0.8607, 0.3368, 0.8696, 0.3287, 0.867, 0.3295, 0.8762, 0.3206, 0.8771, 0.3271, 0.8681, 0.3192, 0.7339, 0.3281, 0.7346, 0.3258, 0.7428, 0.3355, 0.7411, 0.3365, 0.75, 0.3274, 0.7438, 0.3121, 0.6666, 0.3103, 0.6542, 0.3196, 0.6539, 0.3211, 0.6664, 0.4045, 0.7365, 0.417, 0.7358, 0.4172, 0.7449, 0.4046, 0.7454, 0.4058, 0.8639, 0.4184, 0.8641, 0.4185, 0.8732, 0.4059, 0.8728, 0.324, 0.9447, 0.3228, 0.9572, 0.3135, 0.9571, 0.315, 0.9447, 0.3376, 0.8607, 0.4058, 0.8639, 0.4059, 0.8728, 0.3368, 0.8696, 0.3295, 0.8762, 0.324, 0.9447, 0.315, 0.9447, 0.3206, 0.8771, 0.3192, 0.7339, 0.3121, 0.6666, 0.3211, 0.6664, 0.3281, 0.7346, 0.3355, 0.7411, 0.4045, 0.7365, 0.4046, 0.7454, 0.3365, 0.75, 0.2413, 0.6567, 0.3103, 0.6542, 0.3121, 0.6666, 0.2458, 0.6688, 0.1265, 0.4953, 0.148, 0.4953, 0.148, 0.6147, 0.1265, 0.6147, 0.193, 0.6402, 0.1831, 0.7249, 0.1791, 0.6996, 0.2005, 0.7954, 0.1951, 0.6402, 0.2044, 0.7695, 0.194, 0.4953, 0.222, 0.4953, 0.222, 0.6147, 0.194, 0.6147, 0.3307, 0.4953, 0.3521, 0.4953, 0.3521, 0.6147, 0.3307, 0.6147, 0.05404, 0.4953, 0.08204, 0.4953, 0.08204, 0.6147, 0.05404, 0.6147, 0.222, 0.4953, 0.25, 0.4953, 0.25, 0.6147, 0.222, 0.6147, 0.317, 0.7249, 0.3071, 0.6402, 0.321, 0.6996, 0.305, 0.6402, 0.2996, 0.7954, 0.2957, 0.7695, 0.4181, 0.4953, 0.4461, 0.4953, 0.4461, 0.6147, 0.4181, 0.6147, 0.08906, 0.739, 0.08311, 0.6402, 0.09522, 0.6996, 0.4461, 0.4953, 0.4741, 0.4953, 0.4741, 0.6147, 0.4461, 0.6147, 0.411, 0.739, 0.4049, 0.6996, 0.417, 0.6402, 0.4254, 0.7338, 0.4191, 0.6402, 0.4315, 0.6937, 0.3521, 0.4953, 0.3736, 0.4953, 0.3736, 0.6147, 0.3521, 0.6147, 0.1694, 0.4953, 0.194, 0.4953, 0.194, 0.6147, 0.1694, 0.6147, 0.08204, 0.4953, 0.1265, 0.4953, 0.1265, 0.6147, 0.08204, 0.6147, 0.07468, 0.7338, 0.06861, 0.6937, 0.08097, 0.6402, 0.306, 0.4953, 0.3307, 0.4953, 0.3307, 0.6147, 0.306, 0.6147, 0.3736, 0.4953, 0.4181, 0.4953, 0.4181, 0.6147, 0.3736, 0.6147, 0.25, 0.4953, 0.278, 0.4953, 0.278, 0.6147, 0.25, 0.6147, 0.148, 0.4953, 0.1694, 0.4953, 0.1694, 0.6147, 0.148, 0.6147, 0.2351, 0.3483, 0.2404, 0.3313, 0.2528, 0.3721, 0.2356, 0.3694, 0.05404, 0.6147, 0.08204, 0.6147, 0.08173, 0.6275, 0.05506, 0.6275, 0.05506, 0.6275, 0.08173, 0.6275, 0.08097, 0.6402, 0.05751, 0.6402, 0.1694, 0.6147, 0.194, 0.6147, 0.1937, 0.6275, 0.17, 0.6275, 0.17, 0.6275, 0.1937, 0.6275, 0.193, 0.6402, 0.1715, 0.6402, 0.278, 0.6147, 0.306, 0.6147, 0.3057, 0.6275, 0.2786, 0.6275, 0.2786, 0.6275, 0.3057, 0.6275, 0.305, 0.6402, 0.2801, 0.6402, 0.3736, 0.6147, 0.4181, 0.6147, 0.4177, 0.6275, 0.3756, 0.6275, 0.3756, 0.6275, 0.4177, 0.6275, 0.417, 0.6402, 0.3804, 0.6402, 0.4461, 0.6147, 0.4741, 0.6147, 0.4741, 0.6275, 0.445, 0.6275, 0.445, 0.6275, 0.4741, 0.6275, 0.4741, 0.6402, 0.4426, 0.6402, 0.222, 0.6147, 0.25, 0.6147, 0.25, 0.6275, 0.2215, 0.6275, 0.2215, 0.6275, 0.25, 0.6275, 0.25, 0.6402, 0.22, 0.6402, 0.1265, 0.6147, 0.148, 0.6147, 0.1478, 0.6275, 0.1245, 0.6275, 0.1245, 0.6275, 0.1478, 0.6275, 0.1474, 0.6402, 0.1197, 0.6402, 0.3307, 0.6147, 0.3521, 0.6147, 0.3523, 0.6275, 0.3301, 0.6275, 0.3301, 0.6275, 0.3523, 0.6275, 0.3527, 0.6402, 0.3286, 0.6402, 0.3521, 0.6147, 0.3736, 0.6147, 0.3756, 0.6275, 0.3523, 0.6275, 0.3523, 0.6275, 0.3756, 0.6275, 0.3804, 0.6402, 0.3527, 0.6402, 0.08204, 0.6147, 0.1265, 0.6147, 0.1245, 0.6275, 0.08235, 0.6275, 0.08235, 0.6275, 0.1245, 0.6275, 0.1197, 0.6402, 0.08311, 0.6402, 0.148, 0.6147, 0.1694, 0.6147, 0.17, 0.6275, 0.1478, 0.6275, 0.1478, 0.6275, 0.17, 0.6275, 0.1715, 0.6402, 0.1474, 0.6402, 0.306, 0.6147, 0.3307, 0.6147, 0.3301, 0.6275, 0.3064, 0.6275, 0.3064, 0.6275, 0.3301, 0.6275, 0.3286, 0.6402, 0.3071, 0.6402, 0.02604, 0.6147, 0.05404, 0.6147, 0.05506, 0.6275, 0.02604, 0.6275, 0.02604, 0.6275, 0.05506, 0.6275, 0.05751, 0.6402, 0.02604, 0.6402, 0.194, 0.6147, 0.222, 0.6147, 0.2215, 0.6275, 0.1944, 0.6275, 0.1944, 0.6275, 0.2215, 0.6275, 0.22, 0.6402, 0.1951, 0.6402, 0.25, 0.6147, 0.278, 0.6147, 0.2786, 0.6275, 0.25, 0.6275, 0.25, 0.6275, 0.2786, 0.6275, 0.2801, 0.6402, 0.25, 0.6402, 0.4181, 0.6147, 0.4461, 0.6147, 0.445, 0.6275, 0.4184, 0.6275, 0.4184, 0.6275, 0.445, 0.6275, 0.4426, 0.6402, 0.4191, 0.6402, 0.02604, 0.4953, 0.05404, 0.4953, 0.05404, 0.6147, 0.02604, 0.6147, 0.8058, 0.1505, 0.8058, 0.1432, 0.8067, 0.1436, 0.8064, 0.1505, 0.8411, 0.1432, 0.8411, 0.1505, 0.8406, 0.1505, 0.8402, 0.1436, 0.8058, 0.163, 0.8058, 0.1577, 0.8067, 0.1574, 0.8082, 0.1613, 0.8058, 0.1577, 0.8058, 0.1505, 0.8064, 0.1505, 0.8067, 0.1574, 0.8058, 0.1432, 0.8058, 0.1379, 0.8082, 0.1396, 0.8067, 0.1436, 0.8411, 0.1505, 0.8411, 0.1577, 0.8402, 0.1574, 0.8406, 0.1505, 0.8323, 0.163, 0.8235, 0.163, 0.8235, 0.1625, 0.8318, 0.1623, 0.8411, 0.1577, 0.8411, 0.163, 0.8388, 0.1613, 0.8402, 0.1574, 0.8147, 0.1379, 0.8235, 0.1379, 0.8235, 0.1384, 0.8152, 0.1386, 0.8411, 0.163, 0.8323, 0.163, 0.8318, 0.1623, 0.8388, 0.1613, 0.8323, 0.1379, 0.8411, 0.1379, 0.8388, 0.1396, 0.8318, 0.1386, 0.8235, 0.1379, 0.8323, 0.1379, 0.8318, 0.1386, 0.8235, 0.1384, 0.8058, 0.1379, 0.8147, 0.1379, 0.8152, 0.1386, 0.8082, 0.1396, 0.8147, 0.163, 0.8058, 0.163, 0.8082, 0.1613, 0.8152, 0.1623, 0.8235, 0.163, 0.8147, 0.163, 0.8152, 0.1623, 0.8235, 0.1625, 0.8342, 0.1463, 0.8322, 0.1457, 0.8351, 0.1428, 0.8364, 0.1451, 0.8389, 0.1441, 0.8374, 0.1409, 0.8388, 0.1396, 0.8402, 0.1436, 0.8314, 0.1398, 0.8374, 0.1409, 0.8351, 0.1428, 0.8304, 0.1417, 0.8304, 0.1417, 0.8351, 0.1428, 0.8322, 0.1457, 0.8302, 0.1451, 0.8156, 0.1612, 0.8096, 0.1601, 0.8119, 0.1582, 0.8166, 0.1592, 0.8166, 0.1592, 0.8119, 0.1582, 0.8148, 0.1553, 0.8168, 0.1558, 0.8081, 0.1441, 0.8096, 0.1409, 0.8119, 0.1428, 0.8106, 0.1451, 0.8106, 0.1451, 0.8119, 0.1428, 0.8148, 0.1457, 0.8128, 0.1463, 0.8156, 0.1398, 0.8235, 0.1394, 0.8235, 0.1413, 0.8166, 0.1417, 0.8166, 0.1417, 0.8235, 0.1413, 0.8235, 0.1446, 0.8168, 0.1451, 0.8314, 0.1612, 0.8235, 0.1615, 0.8235, 0.1597, 0.8304, 0.1592, 0.8304, 0.1592, 0.8235, 0.1597, 0.8235, 0.1564, 0.8302, 0.1558, 0.8342, 0.1546, 0.8345, 0.1505, 0.8369, 0.1505, 0.8364, 0.1559, 0.8389, 0.1568, 0.8393, 0.1505, 0.8406, 0.1505, 0.8402, 0.1574, 0.8081, 0.1568, 0.8077, 0.1505, 0.81, 0.1505, 0.8106, 0.1559, 0.8106, 0.1559, 0.81, 0.1505, 0.8125, 0.1505, 0.8128, 0.1546, 0.8345, 0.1505, 0.8342, 0.1463, 0.8364, 0.1451, 0.8369, 0.1505, 0.8393, 0.1505, 0.8389, 0.1441, 0.8402, 0.1436, 0.8406, 0.1505, 0.8077, 0.1505, 0.8081, 0.1441, 0.8106, 0.1451, 0.81, 0.1505, 0.81, 0.1505, 0.8106, 0.1451, 0.8128, 0.1463, 0.8125, 0.1505, 0.8322, 0.1553, 0.8342, 0.1546, 0.8364, 0.1559, 0.8351, 0.1582, 0.8374, 0.1601, 0.8389, 0.1568, 0.8402, 0.1574, 0.8388, 0.1613, 0.8096, 0.1601, 0.8081, 0.1568, 0.8106, 0.1559, 0.8119, 0.1582, 0.8119, 0.1582, 0.8106, 0.1559, 0.8128, 0.1546, 0.8148, 0.1553, 0.8235, 0.1615, 0.8156, 0.1612, 0.8166, 0.1592, 0.8235, 0.1597, 0.8235, 0.1597, 0.8166, 0.1592, 0.8168, 0.1558, 0.8235, 0.1564, 0.8096, 0.1409, 0.8156, 0.1398, 0.8166, 0.1417, 0.8119, 0.1428, 0.8119, 0.1428, 0.8166, 0.1417, 0.8168, 0.1451, 0.8148, 0.1457, 0.8235, 0.1394, 0.8314, 0.1398, 0.8304, 0.1417, 0.8235, 0.1413, 0.8235, 0.1413, 0.8304, 0.1417, 0.8302, 0.1451, 0.8235, 0.1446, 0.8374, 0.1601, 0.8314, 0.1612, 0.8304, 0.1592, 0.8351, 0.1582, 0.8351, 0.1582, 0.8304, 0.1592, 0.8302, 0.1558, 0.8322, 0.1553, 0.8411, 0.1379, 0.8411, 0.1432, 0.8402, 0.1436, 0.8388, 0.1396, 0.8388, 0.1613, 0.8318, 0.1623, 0.8314, 0.1612, 0.8374, 0.1601, 0.8235, 0.1384, 0.8318, 0.1386, 0.8314, 0.1398, 0.8235, 0.1394, 0.8082, 0.1396, 0.8152, 0.1386, 0.8156, 0.1398, 0.8096, 0.1409, 0.8235, 0.1625, 0.8152, 0.1623, 0.8156, 0.1612, 0.8235, 0.1615, 0.8082, 0.1613, 0.8067, 0.1574, 0.8081, 0.1568, 0.8096, 0.1601, 0.8351, 0.1582, 0.8364, 0.1559, 0.8389, 0.1568, 0.8374, 0.1601, 0.8064, 0.1505, 0.8067, 0.1436, 0.8081, 0.1441, 0.8077, 0.1505, 0.8369, 0.1505, 0.8364, 0.1451, 0.8389, 0.1441, 0.8393, 0.1505, 0.8067, 0.1574, 0.8064, 0.1505, 0.8077, 0.1505, 0.8081, 0.1568, 0.8364, 0.1559, 0.8369, 0.1505, 0.8393, 0.1505, 0.8389, 0.1568, 0.8318, 0.1623, 0.8235, 0.1625, 0.8235, 0.1615, 0.8314, 0.1612, 0.8152, 0.1386, 0.8235, 0.1384, 0.8235, 0.1394, 0.8156, 0.1398, 0.8067, 0.1436, 0.8082, 0.1396, 0.8096, 0.1409, 0.8081, 0.1441, 0.8152, 0.1623, 0.8082, 0.1613, 0.8096, 0.1601, 0.8156, 0.1612, 0.8318, 0.1386, 0.8388, 0.1396, 0.8374, 0.1409, 0.8314, 0.1398, 0.8364, 0.1451, 0.8351, 0.1428, 0.8374, 0.1409, 0.8389, 0.1441, 0.8235, 0.1505, 0.8235, 0.1564, 0.8168, 0.1558, 0.8168, 0.1505, 0.8302, 0.1505, 0.8302, 0.1558, 0.8235, 0.1564, 0.8235, 0.1505, 0.8168, 0.1505, 0.8168, 0.1558, 0.8148, 0.1553, 0.8148, 0.1505, 0.8302, 0.1505, 0.8322, 0.1505, 0.8322, 0.1553, 0.8302, 0.1558, 0.8148, 0.1505, 0.8148, 0.1553, 0.8128, 0.1546, 0.8125, 0.1505, 0.8322, 0.1505, 0.8345, 0.1505, 0.8342, 0.1546, 0.8322, 0.1553, 0.8322, 0.1457, 0.8342, 0.1463, 0.8345, 0.1505, 0.8322, 0.1505, 0.8302, 0.1451, 0.8322, 0.1457, 0.8322, 0.1505, 0.8302, 0.1505, 0.8302, 0.1451, 0.8302, 0.1505, 0.8235, 0.1505, 0.8235, 0.1446, 0.8235, 0.1446, 0.8235, 0.1505, 0.8168, 0.1505, 0.8168, 0.1451, 0.8168, 0.1451, 0.8168, 0.1505, 0.8148, 0.1505, 0.8148, 0.1457, 0.8148, 0.1457, 0.8148, 0.1505, 0.8125, 0.1505, 0.8128, 0.1463])
me_cube_001.materials.append(mat_material)
me_cube_001.update()
me_cube_002 = bpy.data.meshes.new('Cube.002')
me_cube_002.from_pydata([(0.03317, 0.06561, 0.007772), (0.08159, 0.06561, 0.007772), (0.03317, 0.05696, -0.0245), (0.08159, 0.05696, -0.0245), (0.03317, 0.03334, -0.04812), (0.08159, 0.03334, -0.04812), (0.03317, 0.001072, -0.05677), (0.08159, 0.001072, -0.05677), (0.03317, -0.0312, -0.04812), (0.08159, -0.0312, -0.04812), (0.03317, -0.05482, -0.0245), (0.08159, -0.05482, -0.0245), (0.03317, -0.06346, 0.007772), (0.08159, -0.06346, 0.007772), (0.03317, -0.05482, 0.04004), (0.08159, -0.05482, 0.04004), (0.03317, -0.0312, 0.06366), (0.08159, -0.0312, 0.06366), (0.03317, 0.001072, 0.07231), (0.08159, 0.001072, 0.07231), (0.03317, 0.03334, 0.06366), (0.08159, 0.03334, 0.06366), (0.03317, 0.05696, 0.04004), (0.08159, 0.05696, 0.04004), (0.03317, -0.01378, 0.03273), (0.03317, -0.002701, 0.1056), (0.03317, 0.01667, 0.03273), (0.03317, 0.005589, 0.1056), (0.08406, -0.01378, 0.03273), (0.08406, -0.002701, 0.1056), (0.08406, 0.01667, 0.03273), (0.08406, 0.005589, 0.1056)], [], [(0, 1, 3, 2), (2, 3, 5, 4), (4, 5, 7, 6), (6, 7, 9, 8), (8, 9, 11, 10), (10, 11, 13, 12), (12, 13, 15, 14), (14, 15, 17, 16), (16, 17, 19, 18), (18, 19, 21, 20), (3, 1, 23, 21, 19, 17, 15, 13, 11, 9, 7, 5), (20, 21, 23, 22), (22, 23, 1, 0), (0, 2, 4, 6, 8, 10, 12, 14, 16, 18, 20, 22), (24, 25, 27, 26), (26, 27, 31, 30), (30, 31, 29, 28), (28, 29, 25, 24), (26, 30, 28, 24), (31, 27, 25, 29)])
_uv = me_cube_002.uv_layers.new(name='UVMap')
_uv.uv.foreach_set('vector', [0.766, 0.07827, 0.766, 0.07827, 0.7628, 0.06621, 0.7628, 0.06621, 0.7628, 0.06621, 0.7628, 0.06621, 0.7539, 0.05738, 0.7539, 0.05738, 0.7539, 0.05738, 0.7539, 0.05738, 0.7419, 0.05414, 0.7419, 0.05414, 0.7419, 0.05414, 0.7419, 0.05414, 0.7298, 0.05738, 0.7298, 0.05738, 0.7298, 0.05738, 0.7298, 0.05738, 0.721, 0.06621, 0.721, 0.06621, 0.721, 0.06621, 0.721, 0.06621, 0.7177, 0.07827, 0.7177, 0.07827, 0.7177, 0.07827, 0.7177, 0.07827, 0.721, 0.09034, 0.721, 0.09034, 0.721, 0.09034, 0.721, 0.09034, 0.7298, 0.09917, 0.7298, 0.09917, 0.7298, 0.09917, 0.7298, 0.09917, 0.7419, 0.1024, 0.7419, 0.1024, 0.7419, 0.1024, 0.7419, 0.1024, 0.7539, 0.09917, 0.7539, 0.09917, 0.7628, 0.06621, 0.766, 0.07827, 0.7628, 0.09034, 0.7539, 0.09917, 0.7419, 0.1024, 0.7298, 0.09917, 0.721, 0.09034, 0.7177, 0.07827, 0.721, 0.06621, 0.7298, 0.05738, 0.7419, 0.05414, 0.7539, 0.05738, 0.7539, 0.09917, 0.7539, 0.09917, 0.7628, 0.09034, 0.7628, 0.09034, 0.7628, 0.09034, 0.7628, 0.09034, 0.766, 0.07827, 0.766, 0.07827, 0.766, 0.07827, 0.7628, 0.06621, 0.7539, 0.05738, 0.7419, 0.05414, 0.7298, 0.05738, 0.721, 0.06621, 0.7177, 0.07827, 0.721, 0.09034, 0.7298, 0.09917, 0.7419, 0.1024, 0.7539, 0.09917, 0.7628, 0.09034, 0.7363, 0.08761, 0.7404, 0.09078, 0.7435, 0.09078, 0.7477, 0.08761, 0.7477, 0.08761, 0.7435, 0.09078, 0.7435, 0.09078, 0.7477, 0.08761, 0.7477, 0.08761, 0.7435, 0.09078, 0.7404, 0.09078, 0.7363, 0.08761, 0.7363, 0.08761, 0.7404, 0.09078, 0.7404, 0.09078, 0.7363, 0.08761, 0.7477, 0.08761, 0.7477, 0.08761, 0.7363, 0.08761, 0.7363, 0.08761, 0.7435, 0.09078, 0.7435, 0.09078, 0.7404, 0.09078, 0.7404, 0.09078])
me_cube_002.materials.append(mat_material)
me_cube_002.update()
me_cube_005 = bpy.data.meshes.new('Cube.005')
me_cube_005.from_pydata([(0.03317, 0.06561, 0.007772), (0.08159, 0.06561, 0.007772), (0.03317, 0.05696, -0.0245), (0.08159, 0.05696, -0.0245), (0.03317, 0.03334, -0.04812), (0.08159, 0.03334, -0.04812), (0.03317, 0.001072, -0.05677), (0.08159, 0.001072, -0.05677), (0.03317, -0.0312, -0.04812), (0.08159, -0.0312, -0.04812), (0.03317, -0.05482, -0.0245), (0.08159, -0.05482, -0.0245), (0.03317, -0.06346, 0.007772), (0.08159, -0.06346, 0.007772), (0.03317, -0.05482, 0.04004), (0.08159, -0.05482, 0.04004), (0.03317, -0.0312, 0.06366), (0.08159, -0.0312, 0.06366), (0.03317, 0.001072, 0.07231), (0.08159, 0.001072, 0.07231), (0.03317, 0.03334, 0.06366), (0.08159, 0.03334, 0.06366), (0.03317, 0.05696, 0.04004), (0.08159, 0.05696, 0.04004), (0.03317, -0.01378, 0.03273), (0.03317, -0.002701, 0.1056), (0.03317, 0.01667, 0.03273), (0.03317, 0.005589, 0.1056), (0.08406, -0.01378, 0.03273), (0.08406, -0.002701, 0.1056), (0.08406, 0.01667, 0.03273), (0.08406, 0.005589, 0.1056)], [], [(0, 1, 3, 2), (2, 3, 5, 4), (4, 5, 7, 6), (6, 7, 9, 8), (8, 9, 11, 10), (10, 11, 13, 12), (12, 13, 15, 14), (14, 15, 17, 16), (16, 17, 19, 18), (18, 19, 21, 20), (3, 1, 23, 21, 19, 17, 15, 13, 11, 9, 7, 5), (20, 21, 23, 22), (22, 23, 1, 0), (0, 2, 4, 6, 8, 10, 12, 14, 16, 18, 20, 22), (24, 25, 27, 26), (26, 27, 31, 30), (30, 31, 29, 28), (28, 29, 25, 24), (26, 30, 28, 24), (31, 27, 25, 29)])
_uv = me_cube_005.uv_layers.new(name='UVMap')
_uv.uv.foreach_set('vector', [0.766, 0.07827, 0.766, 0.07827, 0.7628, 0.06621, 0.7628, 0.06621, 0.7628, 0.06621, 0.7628, 0.06621, 0.7539, 0.05738, 0.7539, 0.05738, 0.7539, 0.05738, 0.7539, 0.05738, 0.7419, 0.05414, 0.7419, 0.05414, 0.7419, 0.05414, 0.7419, 0.05414, 0.7298, 0.05738, 0.7298, 0.05738, 0.7298, 0.05738, 0.7298, 0.05738, 0.721, 0.06621, 0.721, 0.06621, 0.721, 0.06621, 0.721, 0.06621, 0.7177, 0.07827, 0.7177, 0.07827, 0.7177, 0.07827, 0.7177, 0.07827, 0.721, 0.09034, 0.721, 0.09034, 0.721, 0.09034, 0.721, 0.09034, 0.7298, 0.09917, 0.7298, 0.09917, 0.7298, 0.09917, 0.7298, 0.09917, 0.7419, 0.1024, 0.7419, 0.1024, 0.7419, 0.1024, 0.7419, 0.1024, 0.7539, 0.09917, 0.7539, 0.09917, 0.7628, 0.06621, 0.766, 0.07827, 0.7628, 0.09034, 0.7539, 0.09917, 0.7419, 0.1024, 0.7298, 0.09917, 0.721, 0.09034, 0.7177, 0.07827, 0.721, 0.06621, 0.7298, 0.05738, 0.7419, 0.05414, 0.7539, 0.05738, 0.7539, 0.09917, 0.7539, 0.09917, 0.7628, 0.09034, 0.7628, 0.09034, 0.7628, 0.09034, 0.7628, 0.09034, 0.766, 0.07827, 0.766, 0.07827, 0.766, 0.07827, 0.7628, 0.06621, 0.7539, 0.05738, 0.7419, 0.05414, 0.7298, 0.05738, 0.721, 0.06621, 0.7177, 0.07827, 0.721, 0.09034, 0.7298, 0.09917, 0.7419, 0.1024, 0.7539, 0.09917, 0.7628, 0.09034, 0.7363, 0.08761, 0.7404, 0.09078, 0.7435, 0.09078, 0.7477, 0.08761, 0.7477, 0.08761, 0.7435, 0.09078, 0.7435, 0.09078, 0.7477, 0.08761, 0.7477, 0.08761, 0.7435, 0.09078, 0.7404, 0.09078, 0.7363, 0.08761, 0.7363, 0.08761, 0.7404, 0.09078, 0.7404, 0.09078, 0.7363, 0.08761, 0.7477, 0.08761, 0.7477, 0.08761, 0.7363, 0.08761, 0.7363, 0.08761, 0.7435, 0.09078, 0.7435, 0.09078, 0.7404, 0.09078, 0.7404, 0.09078])
me_cube_005.materials.append(mat_material)
me_cube_005.update()
me_cube_006 = bpy.data.meshes.new('Cube.006')
me_cube_006.from_pydata([(0.03317, 0.1037, -0.001288), (0.08159, 0.1037, -0.001288), (0.03317, 0.0899, -0.0526), (0.08159, 0.0899, -0.0526), (0.03317, 0.05233, -0.09017), (0.08159, 0.05233, -0.09017), (0.03317, 0.001018, -0.1039), (0.08159, 0.001018, -0.1039), (0.03317, -0.0503, -0.09017), (0.08159, -0.0503, -0.09017), (0.03317, -0.08787, -0.0526), (0.08159, -0.08787, -0.0526), (0.03317, -0.1016, -0.001288), (0.08159, -0.1016, -0.001288), (0.03317, -0.08787, 0.05003), (0.08159, -0.08787, 0.05003), (0.03317, -0.0503, 0.0876), (0.08159, -0.0503, 0.0876), (0.03317, 0.001018, 0.1013), (0.08159, 0.001018, 0.1013), (0.03317, 0.05233, 0.0876), (0.08159, 0.05233, 0.0876), (0.03317, 0.0899, 0.05003), (0.08159, 0.0899, 0.05003), (0.03317, -0.0226, 0.03841), (0.03317, -0.004984, 0.1791), (0.03317, 0.02582, 0.03841), (0.03317, 0.008201, 0.1791), (0.08406, -0.0226, 0.03841), (0.08406, -0.004984, 0.1791), (0.08406, 0.02582, 0.03841), (0.08406, 0.008201, 0.1791)], [], [(0, 1, 3, 2), (2, 3, 5, 4), (4, 5, 7, 6), (6, 7, 9, 8), (8, 9, 11, 10), (10, 11, 13, 12), (12, 13, 15, 14), (14, 15, 17, 16), (16, 17, 19, 18), (18, 19, 21, 20), (3, 1, 23, 21, 19, 17, 15, 13, 11, 9, 7, 5), (20, 21, 23, 22), (22, 23, 1, 0), (0, 2, 4, 6, 8, 10, 12, 14, 16, 18, 20, 22), (24, 25, 27, 26), (26, 27, 31, 30), (30, 31, 29, 28), (28, 29, 25, 24), (26, 30, 28, 24), (31, 27, 25, 29)])
_uv = me_cube_006.uv_layers.new(name='UVMap')
_uv.uv.foreach_set('vector', [0.6147, 0.07702, 0.6147, 0.07702, 0.6115, 0.06496, 0.6115, 0.06496, 0.6115, 0.06496, 0.6115, 0.06496, 0.6027, 0.05613, 0.6027, 0.05613, 0.6027, 0.05613, 0.6027, 0.05613, 0.5906, 0.05289, 0.5906, 0.05289, 0.5906, 0.05289, 0.5906, 0.05289, 0.5785, 0.05613, 0.5785, 0.05613, 0.5785, 0.05613, 0.5785, 0.05613, 0.5697, 0.06496, 0.5697, 0.06496, 0.5697, 0.06496, 0.5697, 0.06496, 0.5665, 0.07702, 0.5665, 0.07702, 0.5665, 0.07702, 0.5665, 0.07702, 0.5697, 0.08909, 0.5697, 0.08909, 0.5697, 0.08909, 0.5697, 0.08909, 0.5785, 0.09792, 0.5785, 0.09792, 0.5785, 0.09792, 0.5785, 0.09792, 0.5906, 0.1012, 0.5906, 0.1012, 0.5906, 0.1012, 0.5906, 0.1012, 0.6027, 0.09792, 0.6027, 0.09792, 0.6115, 0.06496, 0.6147, 0.07702, 0.6115, 0.08909, 0.6027, 0.09792, 0.5906, 0.1012, 0.5785, 0.09792, 0.5697, 0.08909, 0.5665, 0.07702, 0.5697, 0.06496, 0.5785, 0.05613, 0.5906, 0.05289, 0.6027, 0.05613, 0.6027, 0.09792, 0.6027, 0.09792, 0.6115, 0.08909, 0.6115, 0.08909, 0.6115, 0.08909, 0.6115, 0.08909, 0.6147, 0.07702, 0.6147, 0.07702, 0.6147, 0.07702, 0.6115, 0.06496, 0.6027, 0.05613, 0.5906, 0.05289, 0.5785, 0.05613, 0.5697, 0.06496, 0.5665, 0.07702, 0.5697, 0.08909, 0.5785, 0.09792, 0.5906, 0.1012, 0.6027, 0.09792, 0.6115, 0.08909, 0.5851, 0.08636, 0.5892, 0.08953, 0.5923, 0.08953, 0.5964, 0.08636, 0.5964, 0.08636, 0.5923, 0.08953, 0.5923, 0.08953, 0.5964, 0.08636, 0.5964, 0.08636, 0.5923, 0.08953, 0.5892, 0.08953, 0.5851, 0.08636, 0.5851, 0.08636, 0.5892, 0.08953, 0.5892, 0.08953, 0.5851, 0.08636, 0.5964, 0.08636, 0.5964, 0.08636, 0.5851, 0.08636, 0.5851, 0.08636, 0.5923, 0.08953, 0.5923, 0.08953, 0.5892, 0.08953, 0.5892, 0.08953])
me_cube_006.materials.append(mat_material)
me_cube_006.update()
me_cube_007 = bpy.data.meshes.new('Cube.007')
me_cube_007.from_pydata([(0.7508, 0.8405, 0.8405), (0.7508, 0.8405, -0.4859), (0.7508, -0.8405, -0.4859), (0.7508, -0.8405, 0.8405), (0.7508, 0.0, -0.4859), (0.7508, 0.0, 0.8405), (0.7508, 0.8405, 0.1773), (0.7508, -0.8405, 0.1773), (0.7508, 0.8405, -0.2055), (0.7557, -0.8405, -0.2055), (0.7508, 0.8405, 0.5601), (0.7508, -0.8405, 0.5601), (0.7508, -0.4202, 0.8405), (0.7508, -0.4202, -0.4859), (0.7508, 0.4202, -0.4859), (0.7508, 0.4202, 0.8405), (0.8235, 0.7976, -0.1859), (1.074, 0.5092, -0.0426), (1.005, 0.6131, -0.107), (1.074, 0.4132, -0.07721), (0.8771, 0.7275, -0.3966), (1.005, 0.5505, -0.2282), (1.074, 0.3214, -0.1046), (0.8323, 0.3963, -0.4479), (1.005, 0.3284, -0.2861), (1.074, -0.3205, 0.4591), (0.8323, -0.396, 0.8024), (1.005, -0.3277, 0.6407), (0.8772, -0.7271, 0.7511), (1.074, -0.4123, 0.4318), (1.005, -0.5498, 0.5827), (1.074, -0.5092, -0.0428), (0.8282, -0.7974, -0.1859), (1.005, -0.6126, -0.1071), (0.8772, -0.7271, -0.3966), (1.074, -0.4123, -0.07749), (1.005, -0.5498, -0.2282), (1.074, -0.3205, -0.1046), (0.8323, -0.396, -0.4479), (1.005, -0.3277, -0.2861), (0.821, 9.643e-05, -0.4597), (1.074, 0.0004584, -0.1342), (1.005, 0.0003421, -0.3092), (1.074, 0.3214, 0.4591), (0.8323, 0.3963, 0.8024), (1.005, 0.3283, 0.6407), (0.821, 9.645e-05, 0.8142), (1.074, 0.0004584, 0.4888), (1.005, 0.0003422, 0.6637), (0.8235, 0.7976, 0.5405), (1.074, 0.5092, 0.3971), (1.005, 0.6131, 0.4616), (1.081, 0.5256, 0.1773), (0.8075, 0.8137, 0.1773), (1.005, 0.6407, 0.1773), (1.074, -0.5082, 0.3971), (0.8236, -0.7973, 0.5405), (1.005, -0.6124, 0.4616), (0.8075, -0.8135, 0.1773), (1.081, -0.5251, 0.1774), (1.005, -0.6401, 0.1773), (0.8771, 0.7275, 0.7512), (1.074, 0.4132, 0.4318), (1.005, 0.5505, 0.5827), (0.9139, 0.7318, -0.1586), (0.9417, 0.663, -0.3308), (0.9185, 0.3759, -0.3875), (0.9185, -0.3754, 0.742), (0.9418, -0.6624, 0.6853), (0.9164, -0.7315, -0.1587), (0.9418, -0.6624, -0.3308), (0.9185, -0.3754, -0.3875), (0.9126, 0.0002188, -0.4055), (0.9185, 0.3759, 0.742), (0.9126, 0.0002188, 0.7601), (0.9139, 0.7318, 0.5132), (0.9056, 0.7545, 0.1773), (0.9139, -0.7314, 0.5132), (0.9056, -0.7541, 0.1773), (0.9417, 0.663, 0.6853), (1.108, -0.4123, 0.1774), (1.11, -0.3205, 0.1774), (1.11, 0.0004584, 0.1773), (1.11, 0.3214, 0.1773), (1.108, 0.4132, 0.1773)], [], [(7, 9, 32, 58), (8, 6, 53, 16), (3, 11, 56, 28), (11, 7, 58, 56), (9, 2, 34, 32), (6, 10, 49, 53), (15, 5, 46, 44), (10, 0, 61, 49), (13, 4, 40, 38), (0, 15, 44, 61), (14, 1, 20, 23), (4, 14, 23, 40), (2, 13, 38, 34), (12, 3, 28, 26), (5, 12, 26, 46), (17, 19, 21, 18), (64, 65, 20, 16), (66, 65, 21, 24), (24, 21, 19, 22), (67, 68, 30, 27), (27, 30, 29, 25), (69, 70, 36, 33), (33, 36, 35, 31), (71, 72, 42, 39), (39, 42, 41, 37), (73, 74, 48, 45), (45, 48, 47, 43), (50, 52, 54, 51), (75, 76, 53, 49), (77, 78, 60, 57), (57, 60, 59, 55), (52, 17, 18, 54), (76, 64, 16, 53), (78, 69, 33, 60), (60, 33, 31, 59), (62, 50, 51, 63), (79, 75, 49, 61), (68, 77, 57, 30), (30, 57, 55, 29), (74, 67, 27, 48), (48, 27, 25, 47), (70, 71, 39, 36), (36, 39, 37, 35), (72, 66, 24, 42), (42, 24, 22, 41), (79, 73, 45, 63), (63, 45, 43, 62), (1, 8, 16, 20), (61, 44, 73, 79), (40, 23, 66, 72), (34, 38, 71, 70), (46, 26, 67, 74), (28, 56, 77, 68), (63, 51, 75, 79), (58, 32, 69, 78), (54, 18, 64, 76), (56, 58, 78, 77), (51, 54, 76, 75), (44, 46, 74, 73), (38, 40, 72, 71), (32, 34, 70, 69), (26, 28, 68, 67), (23, 20, 65, 66), (18, 21, 65, 64), (82, 47, 25, 81), (83, 43, 47, 82), (81, 25, 29, 80), (83, 84, 62, 43), (80, 29, 55, 59), (84, 52, 50, 62), (19, 17, 52, 84), (22, 19, 84, 83), (22, 83, 82, 41), (41, 82, 81, 37), (37, 81, 80, 35), (35, 80, 59, 31)])
me_cube_007.polygons.foreach_set('use_smooth', [True] * 76)
_k = set([(0, 10), (0, 15), (1, 8), (1, 14), (2, 9), (2, 13), (3, 11), (3, 12), (4, 13), (4, 14), (5, 12), (5, 15), (6, 8), (6, 10), (7, 9), (7, 11)])
me_cube_007.attributes.new('sharp_edge', 'BOOLEAN', 'EDGE').data.foreach_set('value', [ (min(e.vertices), max(e.vertices)) in _k for e in me_cube_007.edges])
_uv = me_cube_007.uv_layers.new(name='UVMap')
_uv.uv.foreach_set('vector', [0.508, 0.8242, 0.508, 0.724, 0.5206, 0.7291, 0.5159, 0.8242, 0.9964, 0.724, 0.9964, 0.8242, 0.9887, 0.8242, 0.984, 0.7291, 0.508, 0.9979, 0.508, 0.9245, 0.5206, 0.9193, 0.541, 0.9745, 0.508, 0.9245, 0.508, 0.8242, 0.5159, 0.8242, 0.5206, 0.9193, 0.508, 0.724, 0.508, 0.6506, 0.541, 0.674, 0.5206, 0.7291, 0.9964, 0.8242, 0.9964, 0.9245, 0.984, 0.9193, 0.9887, 0.8242, 0.8743, 0.9979, 0.7522, 0.9979, 0.7523, 0.991, 0.8674, 0.9879, 0.9964, 0.9245, 0.9964, 0.9979, 0.9636, 0.9745, 0.984, 0.9193, 0.6301, 0.6506, 0.7522, 0.6506, 0.7523, 0.6574, 0.6372, 0.6605, 0.9964, 0.9979, 0.8743, 0.9979, 0.8674, 0.9879, 0.9636, 0.9745, 0.8743, 0.6506, 0.9964, 0.6506, 0.9636, 0.674, 0.8674, 0.6605, 0.7522, 0.6506, 0.8743, 0.6506, 0.8674, 0.6605, 0.7523, 0.6574, 0.508, 0.6506, 0.6301, 0.6506, 0.6372, 0.6605, 0.541, 0.674, 0.6301, 0.9979, 0.508, 0.9979, 0.541, 0.9745, 0.6372, 0.9879, 0.7522, 0.9979, 0.6301, 0.9979, 0.6372, 0.9879, 0.7523, 0.991, 0.9002, 0.7667, 0.8723, 0.7576, 0.9122, 0.7181, 0.9304, 0.7498, 0.9649, 0.7363, 0.9449, 0.6912, 0.9636, 0.674, 0.984, 0.7291, 0.8615, 0.6764, 0.9449, 0.6912, 0.9122, 0.7181, 0.8476, 0.7029, 0.8476, 0.7029, 0.9122, 0.7181, 0.8723, 0.7576, 0.8456, 0.7504, 0.6432, 0.9721, 0.5598, 0.9572, 0.5925, 0.9304, 0.657, 0.9456, 0.657, 0.9456, 0.5925, 0.9304, 0.6324, 0.8909, 0.6591, 0.898, 0.5397, 0.7363, 0.5598, 0.6912, 0.5925, 0.7181, 0.5742, 0.7498, 0.5742, 0.7498, 0.5925, 0.7181, 0.6324, 0.7575, 0.6043, 0.7666, 0.6432, 0.6764, 0.7523, 0.6716, 0.7523, 0.6969, 0.657, 0.7029, 0.657, 0.7029, 0.7523, 0.6969, 0.7524, 0.7427, 0.6591, 0.7504, 0.8615, 0.9721, 0.7523, 0.9768, 0.7523, 0.9516, 0.8476, 0.9456, 0.8476, 0.9456, 0.7523, 0.9516, 0.7524, 0.9058, 0.8456, 0.898, 0.9002, 0.8818, 0.905, 0.8242, 0.9384, 0.8242, 0.9304, 0.8987, 0.9649, 0.9122, 0.9715, 0.8242, 0.9887, 0.8242, 0.984, 0.9193, 0.5397, 0.9122, 0.5331, 0.8242, 0.5662, 0.8242, 0.5743, 0.8987, 0.5743, 0.8987, 0.5662, 0.8242, 0.5997, 0.8243, 0.6046, 0.8818, 0.905, 0.8242, 0.9002, 0.7667, 0.9304, 0.7498, 0.9384, 0.8242, 0.9715, 0.8242, 0.9649, 0.7363, 0.984, 0.7291, 0.9887, 0.8242, 0.5331, 0.8242, 0.5397, 0.7363, 0.5742, 0.7498, 0.5662, 0.8242, 0.5662, 0.8242, 0.5742, 0.7498, 0.6043, 0.7666, 0.5997, 0.8243, 0.8723, 0.8909, 0.9002, 0.8818, 0.9304, 0.8987, 0.9122, 0.9304, 0.9449, 0.9573, 0.9649, 0.9122, 0.984, 0.9193, 0.9636, 0.9745, 0.5598, 0.9572, 0.5397, 0.9122, 0.5743, 0.8987, 0.5925, 0.9304, 0.5925, 0.9304, 0.5743, 0.8987, 0.6046, 0.8818, 0.6324, 0.8909, 0.7523, 0.9768, 0.6432, 0.9721, 0.657, 0.9456, 0.7523, 0.9516, 0.7523, 0.9516, 0.657, 0.9456, 0.6591, 0.898, 0.7524, 0.9058, 0.5598, 0.6912, 0.6432, 0.6764, 0.657, 0.7029, 0.5925, 0.7181, 0.5925, 0.7181, 0.657, 0.7029, 0.6591, 0.7504, 0.6324, 0.7575, 0.7523, 0.6716, 0.8615, 0.6764, 0.8476, 0.7029, 0.7523, 0.6969, 0.7523, 0.6969, 0.8476, 0.7029, 0.8456, 0.7504, 0.7524, 0.7427, 0.9449, 0.9573, 0.8615, 0.9721, 0.8476, 0.9456, 0.9122, 0.9304, 0.9122, 0.9304, 0.8476, 0.9456, 0.8456, 0.898, 0.8723, 0.8909, 0.9964, 0.6506, 0.9964, 0.724, 0.984, 0.7291, 0.9636, 0.674, 0.9636, 0.9745, 0.8674, 0.9879, 0.8615, 0.9721, 0.9449, 0.9573, 0.7523, 0.6574, 0.8674, 0.6605, 0.8615, 0.6764, 0.7523, 0.6716, 0.541, 0.674, 0.6372, 0.6605, 0.6432, 0.6764, 0.5598, 0.6912, 0.7523, 0.991, 0.6372, 0.9879, 0.6432, 0.9721, 0.7523, 0.9768, 0.541, 0.9745, 0.5206, 0.9193, 0.5397, 0.9122, 0.5598, 0.9572, 0.9122, 0.9304, 0.9304, 0.8987, 0.9649, 0.9122, 0.9449, 0.9573, 0.5159, 0.8242, 0.5206, 0.7291, 0.5397, 0.7363, 0.5331, 0.8242, 0.9384, 0.8242, 0.9304, 0.7498, 0.9649, 0.7363, 0.9715, 0.8242, 0.5206, 0.9193, 0.5159, 0.8242, 0.5331, 0.8242, 0.5397, 0.9122, 0.9304, 0.8987, 0.9384, 0.8242, 0.9715, 0.8242, 0.9649, 0.9122, 0.8674, 0.9879, 0.7523, 0.991, 0.7523, 0.9768, 0.8615, 0.9721, 0.6372, 0.6605, 0.7523, 0.6574, 0.7523, 0.6716, 0.6432, 0.6764, 0.5206, 0.7291, 0.541, 0.674, 0.5598, 0.6912, 0.5397, 0.7363, 0.6372, 0.9879, 0.541, 0.9745, 0.5598, 0.9572, 0.6432, 0.9721, 0.8674, 0.6605, 0.9636, 0.674, 0.9449, 0.6912, 0.8615, 0.6764, 0.9304, 0.7498, 0.9122, 0.7181, 0.9449, 0.6912, 0.9649, 0.7363, 0.7524, 0.8242, 0.7524, 0.9058, 0.6591, 0.898, 0.6591, 0.8243, 0.8456, 0.8242, 0.8456, 0.898, 0.7524, 0.9058, 0.7524, 0.8242, 0.6591, 0.8243, 0.6591, 0.898, 0.6324, 0.8909, 0.6324, 0.8243, 0.8456, 0.8242, 0.8723, 0.8242, 0.8723, 0.8909, 0.8456, 0.898, 0.6324, 0.8243, 0.6324, 0.8909, 0.6046, 0.8818, 0.5997, 0.8243, 0.8723, 0.8242, 0.905, 0.8242, 0.9002, 0.8818, 0.8723, 0.8909, 0.8723, 0.7576, 0.9002, 0.7667, 0.905, 0.8242, 0.8723, 0.8242, 0.8456, 0.7504, 0.8723, 0.7576, 0.8723, 0.8242, 0.8456, 0.8242, 0.8456, 0.7504, 0.8456, 0.8242, 0.7524, 0.8242, 0.7524, 0.7427, 0.7524, 0.7427, 0.7524, 0.8242, 0.6591, 0.8243, 0.6591, 0.7504, 0.6591, 0.7504, 0.6591, 0.8243, 0.6324, 0.8243, 0.6324, 0.7575, 0.6324, 0.7575, 0.6324, 0.8243, 0.5997, 0.8243, 0.6043, 0.7666])
me_cube_007.materials.append(mat_material)
me_cube_007.update()

# ---- objects
ob_tv = bpy.data.objects.new('TV', me_cube_001)
ob_small_knob_r = bpy.data.objects.new('Small Knob R', me_cube_002)
ob_small_knob_l = bpy.data.objects.new('Small Knob L', me_cube_005)
ob_power_knob = bpy.data.objects.new('Power Knob', me_cube_006)
ob_powered_screen = bpy.data.objects.new('Powered screen', me_cube_007)

# ---- transforms, parenting, visibility, modifiers, constraints
ob_tv.location = (0.0, 0.0, 0.0)
ob_small_knob_r.location = (0.9375, 0.704, -0.7832)
ob_small_knob_r.rotation_euler = (-0.1858, 5.213e-17, -3.544e-18)
ob_small_knob_l.location = (0.9375, 0.4656, -0.7832)
ob_small_knob_l.rotation_euler = (3.918, -3.27e-17, -4.076e-17)
ob_power_knob.location = (0.9375, -0.6621, -0.7832)
ob_power_knob.rotation_euler = (1.063, 1.988e-17, 4.833e-17)
ob_powered_screen.location = (-0.02436, 0.0, 0.0)

# ---- collection membership
col_collection.objects.link(ob_tv)
col_collection.objects.link(ob_small_knob_r)
col_collection.objects.link(ob_small_knob_l)
col_collection.objects.link(ob_power_knob)
col_collection.objects.link(ob_powered_screen)

# ---- scene / render settings (as saved in the file)
scene.frame_start = 1; scene.frame_end = 250; scene.frame_set(24)
scene.render.engine = 'BLENDER_EEVEE_NEXT'
bpy.context.view_layer.update()

# ---- added for rendering (the .blend has no active camera and no usable light): camera, sun
cam_auto = bpy.data.cameras.new('AutoCamera')
cam_auto.lens = 50.0
cam_auto.sensor_width = 36.0
cam_auto.clip_end = 1000.0
ob_auto_camera = bpy.data.objects.new('AutoCamera', cam_auto)
scene.collection.objects.link(ob_auto_camera)
ob_auto_camera.location = (3.30811, -3.76269, 2.48977)
ob_auto_camera.rotation_euler = (1.09748, -7.21219e-08, 0.694738)
scene.camera = ob_auto_camera
light_auto_sun = bpy.data.lights.new('AutoSun', 'SUN')
light_auto_sun.energy = 3.0
light_auto_sun.angle = 0.0523599
ob_auto_sun = bpy.data.objects.new('AutoSun', light_auto_sun)
scene.collection.objects.link(ob_auto_sun)
ob_auto_sun.rotation_euler = (0.872665, 0.174533, 0.523599)
bpy.context.view_layer.update()

